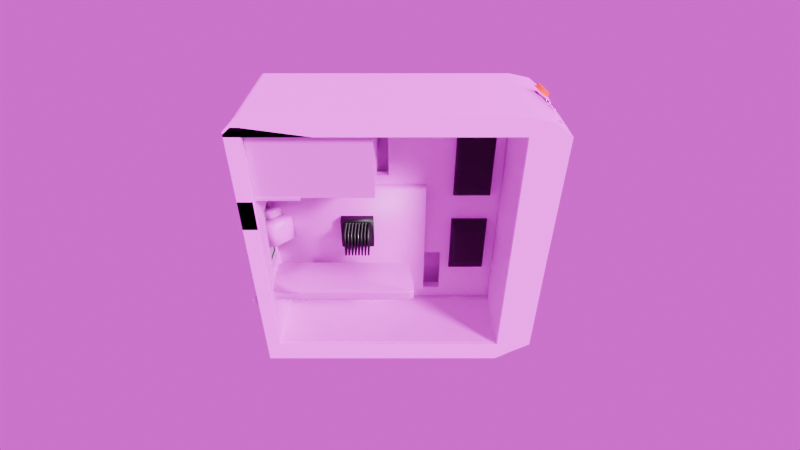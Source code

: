 # Source: PC.blend  (saved by Blender 4.2.66; exported with 4.5.12 LTS)
import bpy
from mathutils import Matrix  # noqa: F401  (used for matrix-valued properties, if any)

bpy.ops.wm.read_factory_settings(use_empty=True)
scene = bpy.context.scene
scene.name = 'Scene'

# ---- collections
col_collection = bpy.data.collections.new('Collection'); scene.collection.children.link(col_collection)
col_pc = bpy.data.collections.new('PC'); scene.collection.children.link(col_pc)
col_case_panes = bpy.data.collections.new('Case Panes'); col_pc.children.link(col_case_panes)

# ---- images (referenced by path relative to the original .blend; pixels are not part of the script)
import os
ASSET_DIR = os.environ.get("B2B_ASSET_DIR", "")  # directory of the original .blend (textures are referenced by path, not embedded)
HERE = os.path.dirname(os.path.abspath(__file__))  # packed textures are extracted next to this script under _unpacked/

def load_image(name, relpath, width, height, colorspace="sRGB"):
    """Load a texture the original file referenced (path relative to the .blend, or extracted next to this script)."""
    p = next((c for c in (os.path.join(HERE, relpath), os.path.join(ASSET_DIR, relpath)) if relpath and os.path.exists(c)), "")
    if p:
        img = bpy.data.images.load(p, check_existing=True)
        img.name = name
    else:  # same state as the original file: an image datablock whose file is absent (Cycles renders it pink)
        img = bpy.data.images.new(name, width, height)
        img.source = "FILE"
        img.filepath = "//" + (relpath or name)
    img.colorspace_settings.name = colorspace
    return img
img_motherboard = load_image('MotherBoard', 'textures/MotherBoard.png', 1024, 1024, 'sRGB')
img_gpu = load_image('GPU', 'textures/GPU.png', 1024, 1024, 'sRGB')
img_psu = load_image('PSU', 'textures/PSU.png', 1024, 1024, 'sRGB')
img_case = load_image('Case', 'textures/Case.png', 1024, 1024, 'sRGB')
img_indoorenvironmenthdri013_2k_hdr_exr = load_image('IndoorEnvironmentHDRI013_2K-HDR.exr', 'textures/IndoorEnvironmentHDRI013_2K-HDR.exr', 1024, 1024, 'Linear Rec.709')

# ---- materials (node trees are filled in below, after node groups)
mat_motherboard = bpy.data.materials.new('Motherboard')
mat_gpu = bpy.data.materials.new('GPU')
mat_material = bpy.data.materials.new('Material')
mat_material_003 = bpy.data.materials.new('Material.003')
mat_psu = bpy.data.materials.new('PSU')
mat_case = bpy.data.materials.new('Case')
mat_case.alpha_threshold = 0.0
mat_case.use_transparent_shadow = False
mat_case.roughness = 0.5
mat_case.line_color = (0.0, 0.0, 0.0, 1.0)
mat_material_001 = bpy.data.materials.new('Material.001')
mat_glass_paen = bpy.data.materials.new('Glass Paen')
mat_glass_paen_001 = bpy.data.materials.new('Glass Paen.001')
mat_grey = bpy.data.materials.new('Grey')
mat_cooler = bpy.data.materials.new('Cooler')

# ---- material node trees
mat_motherboard.use_nodes = True; mat_motherboard.node_tree.nodes.clear()
_N = mat_motherboard.node_tree.nodes; _L = mat_motherboard.node_tree.links
n0 = _N.new('ShaderNodeBsdfPrincipled'); n0.name = 'Principled BSDF'; n0.location = (10, 300)
n1 = _N.new('ShaderNodeOutputMaterial'); n1.name = 'Material Output'; n1.location = (300, 300)
n2 = _N.new('ShaderNodeTexImage'); n2.name = 'Image Texture'; n2.location = (-326, 264)
n2.image = img_motherboard
_L.new(n0.outputs[0], n1.inputs[0])
_L.new(n2.outputs[0], n0.inputs[0])
_L.new(n2.outputs[1], n0.inputs[4])
n1.is_active_output = True
mat_gpu.use_nodes = True; mat_gpu.node_tree.nodes.clear()
_N = mat_gpu.node_tree.nodes; _L = mat_gpu.node_tree.links
n0 = _N.new('ShaderNodeBsdfPrincipled'); n0.name = 'Principled BSDF'; n0.location = (10, 300)
n1 = _N.new('ShaderNodeOutputMaterial'); n1.name = 'Material Output'; n1.location = (300, 300)
n2 = _N.new('ShaderNodeTexImage'); n2.name = 'Image Texture'; n2.location = (-327, 269)
n2.image = img_gpu
_L.new(n0.outputs[0], n1.inputs[0])
_L.new(n2.outputs[0], n0.inputs[0])
_L.new(n2.outputs[1], n0.inputs[4])
n1.is_active_output = True
mat_material.use_nodes = True; mat_material.node_tree.nodes.clear()
_N = mat_material.node_tree.nodes; _L = mat_material.node_tree.links
n0 = _N.new('ShaderNodeBsdfPrincipled'); n0.name = 'Principled BSDF'; n0.location = (10, 300)
n0.inputs[0].default_value = (0.00205, 0.0005714, 0.0, 1.0)
n1 = _N.new('ShaderNodeOutputMaterial'); n1.name = 'Material Output'; n1.location = (300, 300)
_L.new(n0.outputs[0], n1.inputs[0])
n1.is_active_output = True
mat_material_003.use_nodes = True; mat_material_003.node_tree.nodes.clear()
_N = mat_material_003.node_tree.nodes; _L = mat_material_003.node_tree.links
n0 = _N.new('ShaderNodeBsdfPrincipled'); n0.name = 'Principled BSDF'; n0.location = (10, 300)
n0.inputs[0].default_value = (0.00205, 0.0005714, 0.0, 1.0)
n1 = _N.new('ShaderNodeOutputMaterial'); n1.name = 'Material Output'; n1.location = (300, 300)
_L.new(n0.outputs[0], n1.inputs[0])
n1.is_active_output = True
mat_psu.use_nodes = True; mat_psu.node_tree.nodes.clear()
_N = mat_psu.node_tree.nodes; _L = mat_psu.node_tree.links
n0 = _N.new('ShaderNodeBsdfPrincipled'); n0.name = 'Principled BSDF'; n0.location = (10, 300)
n1 = _N.new('ShaderNodeOutputMaterial'); n1.name = 'Material Output'; n1.location = (300, 300)
n2 = _N.new('ShaderNodeTexImage'); n2.name = 'Image Texture'; n2.location = (-559, 144)
n2.image = img_psu
_L.new(n0.outputs[0], n1.inputs[0])
_L.new(n2.outputs[0], n0.inputs[0])
_L.new(n2.outputs[1], n0.inputs[4])
n1.is_active_output = True
mat_case.use_nodes = True; mat_case.node_tree.nodes.clear()
_N = mat_case.node_tree.nodes; _L = mat_case.node_tree.links
n0 = _N.new('ShaderNodeOutputMaterial'); n0.name = 'Material Output'; n0.location = (300, 300)
n1 = _N.new('ShaderNodeBsdfPrincipled'); n1.name = 'Principled BSDF'; n1.location = (10, 300)
n1.inputs[1].default_value = 0.6091
n1.inputs[2].default_value = 1.0
n1.inputs[3].default_value = 1.0
n2 = _N.new('ShaderNodeTexImage'); n2.name = 'Image Texture'; n2.location = (-515, 242)
n2.image = img_case
_L.new(n1.outputs[0], n0.inputs[0])
_L.new(n2.outputs[0], n1.inputs[0])
n0.is_active_output = True
mat_material_001.use_nodes = True; mat_material_001.node_tree.nodes.clear()
_N = mat_material_001.node_tree.nodes; _L = mat_material_001.node_tree.links
n0 = _N.new('ShaderNodeBsdfPrincipled'); n0.name = 'Principled BSDF'; n0.location = (-1, 248)
n0.inputs[0].default_value = (0.8002, 0.0, 0.003544, 1.0)
n1 = _N.new('ShaderNodeOutputMaterial'); n1.name = 'Material Output'; n1.location = (300, 300)
n2 = _N.new('ShaderNodeTexImage'); n2.name = 'Image Texture'; n2.location = (-309, 201)
_L.new(n0.outputs[0], n1.inputs[0])
n1.is_active_output = True
mat_glass_paen.use_nodes = True; mat_glass_paen.node_tree.nodes.clear()
_N = mat_glass_paen.node_tree.nodes; _L = mat_glass_paen.node_tree.links
n0 = _N.new('ShaderNodeBsdfPrincipled'); n0.name = 'Principled BSDF'; n0.location = (-266, 109)
n0.inputs[0].default_value = (0.0, 0.0, 0.0, 0.2922)
n0.inputs[1].default_value = 0.9364
n0.inputs[2].default_value = 0.0
n0.inputs[3].default_value = 96.4
n0.inputs[4].default_value = 0.0
n1 = _N.new('ShaderNodeOutputMaterial'); n1.name = 'Material Output'; n1.location = (300, 300)
n2 = _N.new('ShaderNodeBsdfGlass'); n2.name = 'Glass BSDF'; n2.location = (-480, 171)
n2.inputs[0].default_value = (0.05304, 0.05304, 0.05304, 0.0)
n2.inputs[2].default_value = 83.7
n3 = _N.new('ShaderNodeMixShader'); n3.name = 'Mix Shader'; n3.location = (-2, 300)
n3.inputs[0].default_value = 0.08333
_L.new(n2.outputs[0], n1.inputs[1])
_L.new(n3.outputs[0], n1.inputs[0])
_L.new(n0.outputs[0], n3.inputs[1])
_L.new(n2.outputs[0], n3.inputs[2])
n1.is_active_output = True
mat_glass_paen_001.use_nodes = True; mat_glass_paen_001.node_tree.nodes.clear()
_N = mat_glass_paen_001.node_tree.nodes; _L = mat_glass_paen_001.node_tree.links
n0 = _N.new('ShaderNodeBsdfPrincipled'); n0.name = 'Principled BSDF'; n0.location = (-266, 109)
n0.inputs[0].default_value = (0.8, 0.8, 0.8, 0.2922)
n0.inputs[4].default_value = 0.0
n1 = _N.new('ShaderNodeOutputMaterial'); n1.name = 'Material Output'; n1.location = (300, 300)
n2 = _N.new('ShaderNodeBsdfGlass'); n2.name = 'Glass BSDF'; n2.location = (-480, 171)
n2.inputs[0].default_value = (0.4477, 0.4477, 0.4477, 0.0)
n2.inputs[1].default_value = 0.04615
n2.inputs[2].default_value = 34.9
n3 = _N.new('ShaderNodeMixShader'); n3.name = 'Mix Shader'; n3.location = (65, 161)
n3.inputs[0].default_value = 0.2
_L.new(n2.outputs[0], n1.inputs[1])
_L.new(n3.outputs[0], n1.inputs[0])
_L.new(n0.outputs[0], n3.inputs[1])
_L.new(n2.outputs[0], n3.inputs[2])
n1.is_active_output = True
mat_grey.use_nodes = True; mat_grey.node_tree.nodes.clear()
_N = mat_grey.node_tree.nodes; _L = mat_grey.node_tree.links
n0 = _N.new('ShaderNodeBsdfPrincipled'); n0.name = 'Principled BSDF'; n0.location = (10, 300)
n0.inputs[0].default_value = (0.3344, 0.3344, 0.3344, 1.0)
n1 = _N.new('ShaderNodeOutputMaterial'); n1.name = 'Material Output'; n1.location = (300, 300)
_L.new(n0.outputs[0], n1.inputs[0])
n1.is_active_output = True
mat_cooler.use_nodes = True; mat_cooler.node_tree.nodes.clear()
_N = mat_cooler.node_tree.nodes; _L = mat_cooler.node_tree.links
n0 = _N.new('ShaderNodeBsdfPrincipled'); n0.name = 'Principled BSDF'; n0.location = (-582, 309)
n0.inputs[0].default_value = (0.1662, 0.1662, 0.1662, 1.0)
n0.inputs[1].default_value = 1.0
n1 = _N.new('ShaderNodeOutputMaterial'); n1.name = 'Material Output'; n1.location = (300, 300)
n2 = _N.new('ShaderNodeMixShader'); n2.name = 'Mix Shader'; n2.location = (-144, 232)
n2.inputs[0].default_value = 0.7583
n3 = _N.new('ShaderNodeBsdfAnisotropic'); n3.name = 'Glossy BSDF'; n3.location = (-286, 225)
n3.inputs[0].default_value = (0.02312, 0.02312, 0.02312, 1.0)
n3.inputs[1].default_value = 0.0
n3.inputs[2].default_value = 1.0
_L.new(n0.outputs[0], n2.inputs[1])
_L.new(n2.outputs[0], n1.inputs[0])
_L.new(n3.outputs[0], n2.inputs[2])
n1.is_active_output = True

# ---- world
world_world = bpy.data.worlds.new('World'); scene.world = world_world
world_world.use_nodes = True; world_world.node_tree.nodes.clear()
_N = world_world.node_tree.nodes; _L = world_world.node_tree.links
n0 = _N.new('ShaderNodeOutputWorld'); n0.name = 'World Output'; n0.location = (300, 300)
n1 = _N.new('ShaderNodeBackground'); n1.name = 'Background'; n1.location = (11, 275)
n2 = _N.new('ShaderNodeTexEnvironment'); n2.name = 'Environment Texture'; n2.location = (-282, 276)
n2.image = img_indoorenvironmenthdri013_2k_hdr_exr
_L.new(n1.outputs[0], n0.inputs[0])
_L.new(n2.outputs[0], n1.inputs[0])
n0.is_active_output = True
world_world.color = (0.05088, 0.05088, 0.05088)
world_world.sun_shadow_jitter_overblur = 0.0

# ---- cameras
cam_camera = bpy.data.cameras.new('Camera')
cam_camera.clip_end = 100.0
cam_camera.lens = 23.09
cam_camera.ortho_scale = 7.314

# ---- lights
light_light = bpy.data.lights.new('Light', 'SUN')
light_light.angle = 0.1993
light_light.shadow_soft_size = 0.1
light_light.shadow_cascade_max_distance = 1000.0

# ---- meshes
me_cube_001 = bpy.data.meshes.new('Cube.001')
me_cube_001.from_pydata([(0.1832, -2.433, -2.076), (0.1832, -2.433, 1.728), (0.1832, 2.087, -2.076), (0.1832, 2.087, 1.728), (-0.1095, -2.433, -2.076), (-0.1095, -2.433, 1.728), (-0.1095, 2.087, -2.076), (-0.1095, 2.087, 1.728), (-0.6964, 2.248, 0.1128), (-0.6964, 2.248, 0.8781), (-0.08462, 1.526, 0.1128), (-0.08462, 1.526, 0.8781), (-0.08462, 2.248, 0.1128), (-0.08462, 2.248, 0.8781), (-0.409, 2.238, 0.8997), (-0.409, 2.238, 1.156), (-0.1003, 1.821, 0.8997), (-0.1003, 1.821, 1.156), (-0.1003, 2.238, 0.8997), (-0.1003, 2.238, 1.156), (-0.2496, 1.526, 0.1128), (-0.4419, 1.599, 0.2169), (-0.6227, 1.78, 0.2169), (-0.6964, 1.972, 0.1128), (-0.6964, 1.972, 0.8781), (-0.6227, 1.78, 0.7739), (-0.2496, 1.526, 0.8781), (-0.4419, 1.599, 0.7739), (-0.1689, 1.821, 0.8997), (-0.2975, 1.87, 0.9694), (-0.3597, 1.932, 0.9694), (-0.409, 2.061, 0.8997), (-0.409, 2.061, 1.156), (-0.3597, 1.932, 1.086), (-0.1689, 1.821, 1.156), (-0.2975, 1.87, 1.086)], [], [(0, 1, 3, 2), (2, 3, 7, 6), (6, 7, 5, 4), (4, 5, 1, 0), (2, 6, 4, 0), (7, 3, 1, 5), (23, 24, 9, 8), (8, 9, 13, 12), (12, 13, 11, 10), (13, 9, 24, 26, 11), (31, 32, 15, 14), (14, 15, 19, 18), (18, 19, 17, 16), (19, 15, 32, 34, 17), (10, 11, 26, 20), (21, 27, 25, 22), (23, 20, 21, 22), (20, 26, 27, 21), (26, 24, 25, 27), (24, 23, 22, 25), (8, 12, 10, 20, 23), (16, 17, 34, 28), (29, 35, 33, 30), (31, 28, 29, 30), (28, 34, 35, 29), (34, 32, 33, 35), (32, 31, 30, 33), (14, 18, 16, 28, 31)])
me_cube_001.polygons.foreach_set('use_smooth', [True] * 28)
_uv = me_cube_001.uv_layers.new(name='UVMap')
_uv.uv.foreach_set('vector', [0.457, 0.543, 1.968e-09, 0.543, 4.296e-08, 3.244e-15, 0.457, 3.45e-08, 0.0, 1.0, 0.0, 0.543, 0.03517, 0.543, 0.03517, 1.0, 0.914, 0.543, 0.457, 0.543, 0.457, 5.858e-09, 0.914, 4.036e-08, 0.03517, 1.0, 0.03517, 0.543, 0.07034, 0.543, 0.07034, 1.0, 0.9491, 0.543, 0.914, 0.543, 0.914, 0.0, 0.9491, 0.0, 0.9843, 0.543, 0.9491, 0.543, 0.9491, 0.0, 0.9843, 0.0, 0.124, 0.635, 0.124, 0.543, 0.1571, 0.543, 0.1571, 0.635, 0.2439, 0.635, 0.2439, 0.543, 0.3174, 0.543, 0.3174, 0.635, 0.1571, 0.635, 0.1571, 0.543, 0.2439, 0.543, 0.2439, 0.635, 0.5379, 0.6298, 0.4644, 0.6298, 0.4644, 0.5967, 0.5181, 0.543, 0.5379, 0.543, 0.5687, 0.6143, 0.5379, 0.6143, 0.5379, 0.5931, 0.5687, 0.5931, 0.6303, 0.6302, 0.5995, 0.6302, 0.5995, 0.5931, 0.6303, 0.5931, 0.6428, 0.5931, 0.612, 0.5931, 0.612, 0.543, 0.6428, 0.543, 0.612, 0.5931, 0.575, 0.5931, 0.575, 0.5719, 0.6038, 0.543, 0.612, 0.543, 0.3174, 0.635, 0.3174, 0.543, 0.3372, 0.543, 0.3372, 0.635, 0.0792, 0.6224, 0.0792, 0.5555, 0.1009, 0.5555, 0.1009, 0.6224, 0.1098, 0.635, 0.07034, 0.635, 0.0792, 0.6224, 0.1009, 0.6224, 0.3372, 0.635, 0.3372, 0.543, 0.3515, 0.5555, 0.3515, 0.6224, 0.5181, 0.543, 0.4644, 0.5967, 0.4732, 0.5736, 0.495, 0.5519, 0.124, 0.543, 0.124, 0.635, 0.1009, 0.6224, 0.1009, 0.5555, 0.4644, 0.6298, 0.3909, 0.6298, 0.3909, 0.543, 0.4107, 0.543, 0.4644, 0.5967, 0.5995, 0.6302, 0.5687, 0.6302, 0.5687, 0.6219, 0.5995, 0.6219, 0.5603, 0.6372, 0.5463, 0.6372, 0.5463, 0.6297, 0.5603, 0.6297, 0.5687, 0.6238, 0.5687, 0.6431, 0.5603, 0.6372, 0.5603, 0.6297, 0.5995, 0.6219, 0.5687, 0.6219, 0.577, 0.6124, 0.5911, 0.6124, 0.6038, 0.543, 0.575, 0.5719, 0.5809, 0.5564, 0.5884, 0.5489, 0.5379, 0.6143, 0.5687, 0.6143, 0.5603, 0.6297, 0.5463, 0.6297, 0.575, 0.5931, 0.5379, 0.5931, 0.5379, 0.543, 0.5461, 0.543, 0.575, 0.5719])
me_cube_001.materials.append(mat_motherboard)
me_cube_001.update()
me_cube_007 = bpy.data.meshes.new('Cube.007')
me_cube_007.from_pydata([(-0.3098, -0.6107, -0.1654), (-0.3098, -0.6107, -0.1006), (-0.3098, 0.8936, -0.1654), (-0.3098, 0.8936, -0.1006), (0.0704, -0.4733, -0.1595), (0.0704, -0.4733, -0.1075), (0.0704, 0.7901, -0.1595), (0.0704, 0.7901, -0.1075), (-0.3828, 0.8879, 0.1158), (-0.3828, 0.8879, -0.2356), (-0.3828, -0.6135, 0.1158), (-0.3828, -0.6135, -0.2356), (-0.3317, -0.6135, -0.003141), (-0.3317, 0.8879, -0.003141), (-1.694, 2.082, -0.2344), (-0.3893, 2.073, -0.2252), (-0.3828, -2.229, -0.1655), (-0.3828, -2.229, -0.1001), (-1.131, -2.337, -0.1655), (-1.131, -2.337, -0.1001), (-0.3828, -2.229, -0.003141), (-1.131, -2.337, -0.003141), (-0.3828, 1.909, -0.1655), (-0.3828, 1.909, -0.1001), (-1.132, 1.975, -0.1655), (-1.132, 1.975, -0.1001), (-0.3828, 1.909, -0.003141), (-1.132, 1.975, -0.003141), (-1.71, -0.6117, -0.1633), (-1.71, -0.6117, -0.1001), (-1.71, 0.8879, -0.1633), (-1.71, 0.8879, -0.1001), (-1.71, -0.6117, -0.003977), (-1.71, 0.8879, -0.003977), (-1.675, 1.909, -0.1633), (-1.675, 1.909, -0.1001), (-1.675, 1.909, -0.003141), (-1.13, -0.6135, -0.2404), (-1.13, 0.8879, -0.2404), (-0.3998, -2.193, -0.2341), (-1.128, -2.229, -0.2356), (-0.4185, 1.935, -0.2229), (-1.13, 1.909, -0.2356), (-1.132, -0.6135, 0.1238), (-1.132, 0.8879, 0.1238), (-0.3998, -2.193, 0.1131), (-1.129, -2.229, 0.1158), (-0.42, 1.935, 0.1041), (-1.132, 1.909, 0.1158), (-1.632, 1.936, 0.1056), (-0.3893, 2.073, 0.1086), (-1.693, 2.08, 0.1175), (-1.886, 2.173, -0.2269), (-1.886, 2.173, 0.1103), (-1.895, 2.299, -0.2542), (-1.895, 2.299, 0.138), (-1.895, 2.314, -0.2153), (-1.895, 2.314, -0.1177), (-1.895, 2.289, -0.1544), (-1.895, 2.29, -0.1978), (-1.895, 2.313, -0.008664), (-1.895, 2.313, 0.09995), (-1.895, 2.284, 0.07512), (-1.895, 2.284, 0.03006), (-1.709, -0.6117, 0.1041), (-1.663, -0.6117, 0.123), (-1.709, 0.8226, 0.1049), (-1.664, 0.8226, 0.123), (-1.709, 1.015, 0.1227), (-1.643, -0.6117, -0.2381), (-1.708, -0.6117, -0.2042), (-1.704, 0.9465, -0.2079), (-1.643, 0.8879, -0.2381), (-1.651, 1.869, -0.2368), (-1.596, 1.911, -0.2385), (-1.729, 2.006, -0.2432), (-1.711, 1.977, -0.1806), (-1.707, 1.975, -0.2042), (-1.708, -2.204, -0.1633), (-1.65, -2.336, -0.1626), (-1.65, -2.336, -0.1001), (-1.708, -2.204, -0.1001), (-1.65, -2.336, -0.004708), (-1.708, -2.204, -0.003977), (-1.694, -2.169, 0.1227), (-1.62, -2.335, 0.1218), (-1.682, -2.335, 0.09318), (-1.707, -2.204, 0.1033), (-1.68, -2.335, -0.1954), (-1.706, -2.204, -0.2035), (-1.601, -2.335, -0.2364), (-1.674, -2.169, -0.2374)], [], [(27, 25, 35, 36), (2, 3, 7, 6), (6, 7, 5, 4), (4, 5, 1, 0), (2, 6, 4, 0), (7, 3, 1, 5), (13, 26, 47, 8), (1, 12, 20, 17), (0, 16, 39, 11), (26, 27, 48, 47), (16, 18, 40, 39), (25, 24, 34, 35), (1, 3, 13, 12), (16, 17, 19, 18), (19, 17, 20, 21), (12, 13, 8, 10), (32, 29, 81, 83), (0, 1, 17, 16), (23, 22, 24, 25), (23, 25, 27, 26), (36, 33, 66, 68, 49), (13, 3, 23, 26), (42, 38, 72, 73), (3, 2, 22, 23), (30, 31, 35, 34), (28, 29, 31, 30), (31, 29, 32, 33), (31, 33, 36, 35), (78, 28, 70, 89), (82, 21, 46, 85, 86), (2, 0, 11, 9), (89, 70, 69, 91), (22, 2, 9, 41), (18, 79, 88, 90, 40), (37, 11, 39, 40), (9, 11, 37, 38), (29, 28, 78, 81), (9, 38, 42, 41), (30, 34, 77, 73, 71), (19, 21, 82, 80), (38, 37, 69, 72), (24, 22, 41, 42), (14, 51, 49, 76, 75), (34, 24, 42, 73, 77), (84, 65, 64, 87), (10, 8, 44, 43), (32, 83, 87, 64), (10, 43, 46, 45), (44, 8, 47, 48), (43, 44, 67, 65), (21, 20, 45, 46), (44, 48, 49, 68, 67), (20, 12, 10, 45), (27, 36, 49, 48), (15, 14, 75, 74, 41), (15, 41, 47, 50), (50, 47, 49, 51), (51, 14, 15, 50), (14, 51, 53, 52), (52, 53, 55, 61, 62, 63, 60, 57, 58, 59, 56, 54), (66, 67, 68), (65, 67, 66, 64), (46, 43, 65, 84, 85), (33, 32, 64, 66), (73, 74, 75, 76, 77), (72, 69, 70, 71), (37, 40, 90, 91, 69), (73, 72, 71, 74), (28, 30, 71, 70), (79, 80, 81, 78), (83, 81, 80, 82), (86, 85, 84, 87), (82, 86, 87, 83), (90, 88, 89, 91), (88, 79, 78, 89), (18, 19, 80, 79)])
me_cube_007.polygons.foreach_set('use_smooth', [True] * 76)
_uv = me_cube_007.uv_layers.new(name='UVMap')
_uv.uv.foreach_set('vector', [0.9092, 0.8604, 0.931, 0.8604, 0.931, 0.9864, 0.9092, 0.9864, 0.8535, 0.7786, 0.8395, 0.7786, 0.8395, 0.6802, 0.8535, 0.6802, 1.0, 0.7082, 0.986, 0.7082, 0.986, 0.368, 1.0, 0.368, 0.8675, 0.7786, 0.8535, 0.7786, 0.8535, 0.6802, 0.8675, 0.6802, 0.7818, -1.337e-08, 0.8803, -1.337e-08, 0.8803, 0.3401, 0.7818, 0.3401, 0.8803, 0.6802, 0.7818, 0.6802, 0.7818, 0.3401, 0.8803, 0.3401, 0.6473, 0.7301, 0.6473, 0.9676, 0.6184, 0.9676, 0.6184, 0.7301, 0.6691, 0.3899, 0.6473, 0.3899, 0.6473, -4.622e-09, 0.6691, -2.977e-09, 0.6831, 0.3899, 0.6831, -1.919e-09, 0.7001, -6.375e-10, 0.7001, 0.3899, 0.9092, 0.6772, 0.9092, 0.8604, 0.8803, 0.8604, 0.8803, 0.6772, 0.945, 0.6772, 0.945, 0.4939, 0.962, 0.4939, 0.962, 0.6772, 0.931, 0.8604, 0.945, 0.8604, 0.945, 0.9864, 0.931, 0.9864, 0.6691, 0.3899, 0.6691, 0.7301, 0.6473, 0.7301, 0.6473, 0.3899, 0.945, 0.6772, 0.931, 0.6772, 0.931, 0.4939, 0.945, 0.4939, 0.931, 0.4939, 0.931, 0.6772, 0.9092, 0.6772, 0.9092, 0.4939, 0.6473, 0.3899, 0.6473, 0.7301, 0.6184, 0.7301, 0.6184, 0.3899, 0.729, 0.5777, 0.7508, 0.5777, 0.7508, 0.9612, 0.729, 0.9612, 0.6831, 0.3899, 0.6691, 0.3899, 0.6691, -2.977e-09, 0.6831, -1.919e-09, 0.931, 0.6772, 0.945, 0.6772, 0.945, 0.8604, 0.931, 0.8604, 0.931, 0.6772, 0.931, 0.8604, 0.9092, 0.8604, 0.9092, 0.6772, 0.729, -2.52e-08, 0.729, 0.2375, 0.7031, 0.2375, 0.7001, 0.2345, 0.7001, -2.738e-08, 0.6473, 0.7301, 0.6691, 0.7301, 0.6691, 0.9676, 0.6473, 0.9676, 0.1259, -2.675e-08, 0.1259, 0.2374, 0.008056, 0.2374, 0.008056, -2.675e-08, 0.6691, 0.7301, 0.6831, 0.7301, 0.6831, 0.9676, 0.6691, 0.9676, 0.7648, 0.2375, 0.7508, 0.2375, 0.7508, -2.355e-08, 0.7648, -2.25e-08, 0.7648, 0.5777, 0.7508, 0.5777, 0.7508, 0.2375, 0.7648, 0.2375, 0.7508, 0.2375, 0.7508, 0.5777, 0.729, 0.5777, 0.729, 0.2375, 0.7508, 0.2375, 0.729, 0.2375, 0.729, -2.52e-08, 0.7508, -2.355e-08, 0.7648, 0.9612, 0.7648, 0.5777, 0.7738, 0.5777, 0.7738, 0.9612, 0.9092, 0.3743, 0.9092, 0.4939, 0.8803, 0.4939, 0.8803, 0.3799, 0.8859, 0.3743, 0.6831, 0.7301, 0.6831, 0.3899, 0.7001, 0.3899, 0.7001, 0.7301, 0.7738, 0.9612, 0.7738, 0.5777, 0.7818, 0.5777, 0.7818, 0.9612, 0.6831, 0.9676, 0.6831, 0.7301, 0.7001, 0.7301, 0.7001, 0.9676, 0.945, 0.4939, 0.945, 0.3743, 0.9513, 0.3743, 0.962, 0.385, 0.962, 0.4939, 0.1259, 0.5775, 0.3092, 0.5775, 0.3092, 0.9673, 0.1259, 0.9673, 0.3092, 0.2374, 0.3092, 0.5775, 0.1259, 0.5775, 0.1259, 0.2374, 0.7508, 0.5777, 0.7648, 0.5777, 0.7648, 0.9612, 0.7508, 0.9612, 0.3092, 0.2374, 0.1259, 0.2374, 0.1259, -2.675e-08, 0.3092, -2.675e-08, 0.7648, 0.2375, 0.7648, -2.25e-08, 0.7738, -2.182e-08, 0.7818, -2.121e-08, 0.7738, 0.2375, 0.931, 0.4939, 0.9092, 0.4939, 0.9092, 0.3743, 0.931, 0.3743, 0.1259, 0.2374, 0.1259, 0.5775, 0.008056, 0.5775, 0.008056, 0.2374, 0.945, 0.8604, 0.945, 0.6772, 0.962, 0.6772, 0.962, 0.8604, 0.8156, 0.7709, 0.8156, 0.6802, 0.8395, 0.6847, 0.8395, 0.7584, 0.8331, 0.7676, 0.945, 0.9864, 0.945, 0.8604, 0.962, 0.8604, 0.962, 0.9783, 0.9539, 0.9864, 0.3122, 0.006329, 0.3122, 0.3898, 0.3092, 0.3898, 0.3092, 0.006329, 0.6184, 0.3898, 0.6184, 0.7299, 0.4351, 0.7299, 0.4351, 0.3898, 0.729, 0.5777, 0.729, 0.9612, 0.7031, 0.9612, 0.7031, 0.5777, 0.6184, 0.3898, 0.4351, 0.3898, 0.4351, 5.349e-08, 0.6184, 5.349e-08, 0.4351, 0.7299, 0.6184, 0.7299, 0.6184, 0.9673, 0.4351, 0.9673, 0.4351, 0.3898, 0.4351, 0.7299, 0.3122, 0.7299, 0.3122, 0.3898, 0.9092, 0.4939, 0.9092, 0.6772, 0.8803, 0.6772, 0.8803, 0.4939, 0.4351, 0.7299, 0.4351, 0.9673, 0.3092, 0.9673, 0.3092, 0.7329, 0.3122, 0.7299, 0.6473, -4.622e-09, 0.6473, 0.3899, 0.6184, 0.3899, 0.6184, -6.807e-09, 0.9092, 0.8604, 0.9092, 0.9864, 0.8803, 0.9864, 0.8803, 0.8604, 0.9951, 1.494e-08, 0.9951, 0.3435, 0.9775, 0.331, 0.971, 0.3183, 0.971, 0.01714, 0.8057, 0.8617, 0.7818, 0.8572, 0.7818, 0.7755, 0.8057, 0.7709, 0.962, 0.368, 0.986, 0.3851, 0.986, 0.6943, 0.962, 0.7115, 0.8803, 0.02451, 0.971, 0.02451, 0.971, 0.368, 0.8803, 0.368, 0.971, 0.02451, 0.8803, 0.02451, 0.8803, -1.378e-08, 0.971, -6.93e-09, 0.7818, 0.7709, 0.7818, 0.6802, 0.8156, 0.6802, 0.8156, 0.691, 0.807, 0.6946, 0.8067, 0.7067, 0.8156, 0.7111, 0.8156, 0.7423, 0.808, 0.7461, 0.8083, 0.7582, 0.8156, 0.7595, 0.8156, 0.7709, 0.3092, 0.7299, 0.3122, 0.7299, 0.3092, 0.7299, 0.3122, 0.3898, 0.3122, 0.7299, 0.3092, 0.7299, 0.3092, 0.3898, 0.4351, 5.349e-08, 0.4351, 0.3898, 0.3122, 0.3898, 0.3122, 0.006329, 0.3211, 5.349e-08, 0.729, 0.2375, 0.729, 0.5777, 0.7031, 0.5777, 0.7031, 0.2375, 0.971, 0.3183, 0.971, 0.3183, 0.9775, 0.331, 0.971, 0.3263, 0.971, 0.3263, 0.7818, 0.2375, 0.7818, 0.5777, 0.7738, 0.5777, 0.7738, 0.2375, 0.1259, 0.5775, 0.1259, 0.9673, 0.01701, 0.9673, 0.008056, 0.961, 0.008056, 0.5775, 0.008056, -2.675e-08, 0.008056, 0.2374, 0.0, 0.2374, 0.0, -2.675e-08, 0.7648, 0.5777, 0.7648, 0.2375, 0.7738, 0.2375, 0.7738, 0.5777, 0.945, 0.3743, 0.931, 0.3743, 0.931, 0.368, 0.945, 0.368, 0.9092, 0.368, 0.931, 0.368, 0.931, 0.3743, 0.9092, 0.3743, 0.311, 5.349e-08, 0.3122, 5.349e-08, 0.3122, 0.006329, 0.3092, 0.006329, 0.9092, 0.3743, 0.8859, 0.3743, 0.8833, 0.368, 0.9092, 0.368, 0.962, 0.385, 0.9513, 0.3743, 0.9539, 0.368, 0.962, 0.376, 0.9513, 0.3743, 0.945, 0.3743, 0.945, 0.368, 0.9539, 0.368, 0.945, 0.4939, 0.931, 0.4939, 0.931, 0.3743, 0.945, 0.3743])
me_cube_007.materials.append(mat_gpu)
me_cube_007.update()
me_cube_008 = bpy.data.meshes.new('Cube.008')
me_cube_008.from_pydata([(0.7259, -2.172, -1.0), (0.7259, -2.172, 1.0), (0.7259, 0.7495, -1.0), (0.7259, 0.7495, 1.0), (0.2863, -2.172, -1.0), (0.0703, -2.083, -0.7555), (0.0703, -1.928, -0.9105), (0.02158, -2.034, -0.7068), (-0.06791, -1.818, -0.6458), (0.02158, -1.879, -0.8618), (0.2863, -2.172, 1.0), (0.0703, -1.928, 0.9105), (0.0703, -2.083, 0.7555), (0.02158, -1.879, 0.8618), (-0.06791, -1.818, 0.6458), (0.02158, -2.034, 0.7068), (0.02158, 0.6113, -0.7068), (0.02158, 0.4563, -0.8618), (-0.06791, 0.3953, -0.6458), (0.0703, 0.66, -0.7555), (0.2863, 0.7495, -1.0), (0.0703, 0.505, -0.9105), (0.2863, 0.7495, 1.0), (0.0703, 0.66, 0.7555), (0.0703, 0.505, 0.9105), (0.02158, 0.6113, 0.7068), (-0.06791, 0.3953, 0.6458), (0.02158, 0.4563, 0.8618)], [], [(8, 14, 26, 18), (2, 3, 1, 0), (23, 19, 16, 25), (11, 24, 27, 13), (5, 12, 15, 7), (0, 1, 10, 4), (3, 22, 10, 1), (20, 22, 3, 2), (21, 6, 9, 17), (4, 5, 6), (7, 8, 9), (10, 11, 12), (13, 14, 15), (16, 17, 18), (19, 20, 21), (22, 23, 24), (25, 26, 27), (16, 19, 21, 17), (20, 4, 6, 21), (5, 7, 9, 6), (8, 18, 17, 9), (4, 10, 12, 5), (11, 13, 15, 12), (14, 8, 7, 15), (10, 22, 24, 11), (23, 25, 27, 24), (26, 14, 13, 27), (22, 20, 19, 23), (18, 26, 25, 16), (20, 2, 0, 4)])
_uv = me_cube_008.uv_layers.new(name='UVMap')
_uv.uv.foreach_set('vector', [0.4193, 0.03031, 0.5807, 0.03031, 0.5807, 0.2197, 0.4193, 0.2197, 0.375, 0.5, 0.625, 0.5, 0.625, 0.75, 0.375, 0.75, 0.5944, 0.2596, 0.4056, 0.2596, 0.4116, 0.2494, 0.5884, 0.2494, 0.6138, 0.02092, 0.6138, 0.2291, 0.6077, 0.2249, 0.6077, 0.02509, 0.4056, 0.007657, 0.5944, 0.007657, 0.5884, 0.01183, 0.4116, 0.01183, 0.375, 0.75, 0.625, 0.75, 0.625, 0.9557, 0.375, 0.9557, 0.625, 0.5, 0.8307, 0.5, 0.8307, 0.75, 0.625, 0.75, 0.375, 0.2943, 0.625, 0.2943, 0.625, 0.5, 0.375, 0.5, 0.3862, 0.2291, 0.3862, 0.02092, 0.3923, 0.02509, 0.3923, 0.2249, 0.375, 0.0, 0.3926, 0.01208, 0.3862, 0.02092, 0.4116, 0.01183, 0.4193, 0.03031, 0.3923, 0.02509, 0.625, 0.0, 0.6074, 0.01208, 0.5944, 0.007657, 0.6077, 0.02509, 0.5807, 0.03031, 0.5884, 0.01183, 0.3987, 0.2338, 0.3923, 0.2249, 0.4035, 0.2197, 0.3926, 0.2379, 0.375, 0.25, 0.3862, 0.2291, 0.625, 0.2785, 0.5944, 0.2596, 0.6074, 0.2487, 0.5884, 0.2305, 0.5807, 0.2197, 0.5965, 0.2249, 0.3987, 0.2338, 0.3926, 0.2379, 0.3862, 0.2291, 0.3923, 0.2249, 0.375, 0.25, 0.375, 0.0, 0.3862, 0.02092, 0.3862, 0.2291, 0.4056, 0.007657, 0.4116, 0.01183, 0.3923, 0.02509, 0.3862, 0.02092, 0.4193, 0.03031, 0.4193, 0.2197, 0.3923, 0.2249, 0.3923, 0.02509, 0.375, 0.0, 0.625, 0.0, 0.5944, 0.007657, 0.4056, 0.007657, 0.6138, 0.02092, 0.6077, 0.02509, 0.5884, 0.01183, 0.5944, 0.007657, 0.5807, 0.03031, 0.4193, 0.03031, 0.4116, 0.01183, 0.5884, 0.01183, 0.625, 0.0, 0.625, 0.25, 0.6138, 0.2291, 0.6138, 0.02092, 0.5944, 0.2596, 0.5884, 0.2494, 0.6013, 0.2385, 0.6074, 0.2487, 0.5807, 0.2197, 0.5807, 0.03031, 0.6077, 0.02509, 0.6077, 0.2249, 0.625, 0.2943, 0.375, 0.2943, 0.4056, 0.2596, 0.5944, 0.2596, 0.4193, 0.2197, 0.5807, 0.2197, 0.5884, 0.2494, 0.4116, 0.2494, 0.1693, 0.5, 0.375, 0.5, 0.375, 0.75, 0.1693, 0.75])
me_cube_008.materials.append(mat_material)
me_cube_008.update()
me_cube_009 = bpy.data.meshes.new('Cube.009')
me_cube_009.from_pydata([(0.7259, -2.172, -1.0), (0.7259, -2.172, 1.0), (0.7259, 0.7495, -1.0), (0.7259, 0.7495, 1.0), (0.2863, -2.172, -1.0), (0.0703, -2.083, -0.7555), (0.0703, -1.928, -0.9105), (0.02158, -2.034, -0.7068), (-0.06791, -1.818, -0.6458), (0.02158, -1.879, -0.8618), (0.2863, -2.172, 1.0), (0.0703, -1.928, 0.9105), (0.0703, -2.083, 0.7555), (0.02158, -1.879, 0.8618), (-0.06791, -1.818, 0.6458), (0.02158, -2.034, 0.7068), (0.02158, 0.6113, -0.7068), (0.02158, 0.4563, -0.8618), (-0.06791, 0.3953, -0.6458), (0.0703, 0.66, -0.7555), (0.2863, 0.7495, -1.0), (0.0703, 0.505, -0.9105), (0.2863, 0.7495, 1.0), (0.0703, 0.66, 0.7555), (0.0703, 0.505, 0.9105), (0.02158, 0.6113, 0.7068), (-0.06791, 0.3953, 0.6458), (0.02158, 0.4563, 0.8618)], [], [(8, 14, 26, 18), (2, 3, 1, 0), (23, 19, 16, 25), (11, 24, 27, 13), (5, 12, 15, 7), (0, 1, 10, 4), (3, 22, 10, 1), (20, 22, 3, 2), (21, 6, 9, 17), (4, 5, 6), (7, 8, 9), (10, 11, 12), (13, 14, 15), (16, 17, 18), (19, 20, 21), (22, 23, 24), (25, 26, 27), (16, 19, 21, 17), (20, 4, 6, 21), (5, 7, 9, 6), (8, 18, 17, 9), (4, 10, 12, 5), (11, 13, 15, 12), (14, 8, 7, 15), (10, 22, 24, 11), (23, 25, 27, 24), (26, 14, 13, 27), (22, 20, 19, 23), (18, 26, 25, 16), (20, 2, 0, 4)])
_uv = me_cube_009.uv_layers.new(name='UVMap')
_uv.uv.foreach_set('vector', [0.4193, 0.03031, 0.5807, 0.03031, 0.5807, 0.2197, 0.4193, 0.2197, 0.375, 0.5, 0.625, 0.5, 0.625, 0.75, 0.375, 0.75, 0.5944, 0.2596, 0.4056, 0.2596, 0.4116, 0.2494, 0.5884, 0.2494, 0.6138, 0.02092, 0.6138, 0.2291, 0.6077, 0.2249, 0.6077, 0.02509, 0.4056, 0.007657, 0.5944, 0.007657, 0.5884, 0.01183, 0.4116, 0.01183, 0.375, 0.75, 0.625, 0.75, 0.625, 0.9557, 0.375, 0.9557, 0.625, 0.5, 0.8307, 0.5, 0.8307, 0.75, 0.625, 0.75, 0.375, 0.2943, 0.625, 0.2943, 0.625, 0.5, 0.375, 0.5, 0.3862, 0.2291, 0.3862, 0.02092, 0.3923, 0.02509, 0.3923, 0.2249, 0.375, 0.0, 0.3926, 0.01208, 0.3862, 0.02092, 0.4116, 0.01183, 0.4193, 0.03031, 0.3923, 0.02509, 0.625, 0.0, 0.6074, 0.01208, 0.5944, 0.007657, 0.6077, 0.02509, 0.5807, 0.03031, 0.5884, 0.01183, 0.3987, 0.2338, 0.3923, 0.2249, 0.4035, 0.2197, 0.3926, 0.2379, 0.375, 0.25, 0.3862, 0.2291, 0.625, 0.2785, 0.5944, 0.2596, 0.6074, 0.2487, 0.5884, 0.2305, 0.5807, 0.2197, 0.5965, 0.2249, 0.3987, 0.2338, 0.3926, 0.2379, 0.3862, 0.2291, 0.3923, 0.2249, 0.375, 0.25, 0.375, 0.0, 0.3862, 0.02092, 0.3862, 0.2291, 0.4056, 0.007657, 0.4116, 0.01183, 0.3923, 0.02509, 0.3862, 0.02092, 0.4193, 0.03031, 0.4193, 0.2197, 0.3923, 0.2249, 0.3923, 0.02509, 0.375, 0.0, 0.625, 0.0, 0.5944, 0.007657, 0.4056, 0.007657, 0.6138, 0.02092, 0.6077, 0.02509, 0.5884, 0.01183, 0.5944, 0.007657, 0.5807, 0.03031, 0.4193, 0.03031, 0.4116, 0.01183, 0.5884, 0.01183, 0.625, 0.0, 0.625, 0.25, 0.6138, 0.2291, 0.6138, 0.02092, 0.5944, 0.2596, 0.5884, 0.2494, 0.6013, 0.2385, 0.6074, 0.2487, 0.5807, 0.2197, 0.5807, 0.03031, 0.6077, 0.02509, 0.6077, 0.2249, 0.625, 0.2943, 0.375, 0.2943, 0.4056, 0.2596, 0.5944, 0.2596, 0.4193, 0.2197, 0.5807, 0.2197, 0.5884, 0.2494, 0.4116, 0.2494, 0.1693, 0.5, 0.375, 0.5, 0.375, 0.75, 0.1693, 0.75])
me_cube_009.materials.append(mat_material_003)
me_cube_009.update()
me_cube_002 = bpy.data.meshes.new('Cube.002')
me_cube_002.from_pydata([(-1.556, -2.402, -0.9333), (-1.556, -2.402, 0.8481), (-1.556, 1.0, -0.9333), (-1.556, 1.0, 0.8481), (1.0, -2.402, -0.9333), (1.0, -2.402, 0.8481), (1.0, 1.0, -0.9333), (1.0, 1.0, 0.8481)], [], [(0, 1, 3, 2), (2, 3, 7, 6), (6, 7, 5, 4), (4, 5, 1, 0), (2, 6, 4, 0), (7, 3, 1, 5)])
_uv = me_cube_002.uv_layers.new(name='UVMap')
_uv.uv.foreach_set('vector', [0.2584, 0.9869, -5.345e-09, 0.9869, 3.191e-08, 0.4935, 0.2584, 0.4935, 1.0, 0.3708, 0.7416, 0.3708, 0.7416, 4.116e-09, 1.0, 2.362e-08, 0.5168, 0.9869, 0.2584, 0.9869, 0.2584, 0.4935, 0.5168, 0.4935, 1.0, 0.7416, 0.7416, 0.7416, 0.7416, 0.3708, 1.0, 0.3708, 0.3708, 0.4935, 0.0, 0.4935, 0.0, 0.0, 0.3708, 0.0, 0.7416, 0.4935, 0.3708, 0.4935, 0.3708, 0.0, 0.7416, 0.0])
me_cube_002.materials.append(mat_psu)
me_cube_002.update()
me_cube = bpy.data.meshes.new('Cube')
me_cube.from_pydata([(0.3804, 4.45, -1.0), (1.0, 5.0, -1.0), (1.0, -2.558, 6.881), (1.0, -2.132, -0.9286), (0.303, 4.301, -1.0), (-2.0, 5.0, -1.0), (-2.0, -2.558, 6.881), (-2.0, -2.132, -0.9286), (-2.0, -2.009, -1.0), (1.0, -2.009, 7.0), (-2.0, -2.009, 7.0), (1.0, -2.009, -1.0), (-2.0, 4.604, 7.0), (1.0, 4.604, -1.0), (-2.0, 4.604, -1.0), (1.0, 4.604, 7.0), (1.0, 5.0, 6.526), (-2.0, -3.02, 6.527), (1.0, -3.02, 6.527), (-2.0, 5.0, 6.526), (1.0, -2.009, 6.526), (-2.0, -2.009, 6.526), (1.0, 4.604, 6.526), (-2.0, 4.604, 6.526), (1.0, 5.0, -0.3684), (1.0, -3.0, -0.3684), (-2.0, 5.0, -0.3684), (1.0, -2.009, -0.3684), (-2.0, -2.009, -0.3684), (1.0, 4.604, -0.3684), (-2.0, 4.604, -0.3684), (-2.0, -3.0, -0.3684), (-2.0, -3.0, 3.079), (1.0, 5.0, 3.079), (1.0, -3.0, 3.079), (-2.0, 5.0, 3.079), (1.0, -2.009, 3.079), (-2.0, -2.009, 3.079), (1.0, 4.604, 3.079), (-2.0, 4.604, 3.079), (1.0, 5.0, -0.6842), (1.0, -2.391, -0.7475), (-2.0, 5.0, -0.6842), (-2.0, -2.009, -0.6842), (-2.0, 4.604, -0.6842), (-2.0, -2.391, -0.7475), (-2.0, 1.298, -1.0), (1.0, 1.298, 7.0), (-2.0, 1.298, 7.0), (1.0, 1.298, -1.0), (-2.0, 1.298, 6.526), (1.0, 1.298, 6.526), (1.0, 1.298, -0.3684), (-2.0, 1.298, -0.3684), (-2.0, 1.298, -0.6842), (1.0, 4.604, 4.761), (-2.0, 4.604, 4.761), (1.0, 5.0, 4.768), (-2.0, 5.0, 4.768), (-2.0, 4.604, 4.768), (-1.799, 5.0, -1.0), (-1.799, -2.558, 6.881), (-1.799, -2.132, -0.9286), (0.357, 4.176, -1.0), (-1.799, -2.009, -1.0), (-1.799, -2.009, 7.0), (-1.799, 4.604, 7.0), (-1.799, 4.604, -1.0), (-1.799, 5.0, 6.526), (-1.799, -3.02, 6.527), (-1.799, -3.0, -0.3684), (-1.799, 5.0, -0.3684), (-1.799, -3.0, 3.079), (-1.799, 5.0, 3.079), (-1.799, 4.604, 6.526), (-1.799, -2.009, -0.3684), (-1.799, 5.0, -0.6842), (-1.799, 4.604, -0.3684), (-1.799, -2.391, -0.7475), (-1.799, -2.009, 6.526), (-1.799, 1.298, 7.0), (-1.799, 1.298, -1.0), (-1.799, 4.604, 4.761), (-1.799, 4.604, 4.767), (-1.799, 5.0, 4.768), (0.7821, -2.132, -0.9286), (0.5685, 4.202, -1.0), (0.7821, -2.009, 7.0), (0.7821, 4.604, 7.0), (0.7821, 5.0, 6.526), (0.7821, 5.0, -0.3684), (0.7821, 5.0, 3.079), (0.7821, -2.009, -0.3684), (0.7821, 5.0, -0.6842), (0.7821, -2.009, 6.526), (0.7821, 1.298, 7.0), (0.7821, 4.604, 4.761), (0.7821, -2.558, 6.881), (0.7821, 5.0, -1.0), (0.7821, 5.0, 4.768), (0.7821, -2.009, -1.0), (0.7821, 4.604, -1.0), (0.7821, -3.02, 6.527), (0.7821, -3.0, -0.3684), (0.7821, -3.0, 3.079), (0.7821, 4.604, -0.3684), (0.7821, -2.391, -0.7475), (0.7821, 1.298, -1.0), (0.7821, 4.604, 4.761), (-1.407, -2.132, -0.9286), (0.4377, -2.132, -0.9286), (0.4378, -2.391, -0.7475), (-1.386, -2.391, -0.7475), (-1.407, -2.132, 2.855), (0.4377, -2.132, 2.855), (0.4378, -2.391, 3.036), (-1.386, -2.391, 3.036), (-1.799, 3.467, 4.767), (-1.309, 3.467, 4.761), (0.7818, 4.604, 4.679), (-1.799, 4.604, 4.685), (-1.309, 3.467, 4.679), (-1.799, 3.467, 4.685), (-0.08842, -2.558, 6.881), (-0.08842, -3.02, 6.527), (-0.08842, -3.0, -0.3684), (-0.08842, -3.0, 3.079), (-0.08842, 4.604, -0.3886), (0.6376, 4.341, -1.0), (-0.08842, -2.009, 7.0), (-0.08842, 4.604, 7.0), (-0.08842, 5.0, 6.526), (-0.08842, 4.604, 6.526), (-0.08842, -2.009, -0.3886), (-0.08842, -2.009, 6.526), (-0.08842, 1.298, 7.0), (-0.08842, 4.604, 4.761), (-1.698, -1.714, -1.0), (-1.701, -1.61, -1.0), (-1.694, -1.56, -1.0), (-1.663, -1.512, -1.0), (-1.621, -1.489, -1.0), (-1.565, -1.479, -1.0), (-1.503, -1.513, -1.0), (-1.468, -1.582, -1.0), (-1.46, -1.649, -1.0), (-1.448, -1.715, -1.0), (-1.475, -1.79, -1.0), (-1.517, -1.813, -1.0), (-1.57, -1.823, -1.0), (-1.616, -1.805, -1.0), (-1.643, -1.771, -1.0), (-1.698, -1.714, -1.062), (-1.701, -1.61, -1.062), (-1.694, -1.56, -1.062), (-1.663, -1.512, -1.062), (-1.621, -1.489, -1.062), (-1.565, -1.479, -1.062), (-1.503, -1.513, -1.062), (-1.468, -1.582, -1.062), (-1.46, -1.649, -1.062), (-1.448, -1.715, -1.062), (-1.475, -1.79, -1.062), (-1.517, -1.813, -1.062), (-1.57, -1.823, -1.062), (-1.616, -1.805, -1.062), (-1.643, -1.771, -1.062), (0.4874, -1.812, -1.0), (0.3827, -1.791, -1.0), (0.2807, -1.718, -1.0), (0.2507, -1.586, -1.0), (0.2854, -1.44, -1.0), (0.4415, -1.395, -1.0), (0.5346, -1.428, -1.0), (0.5872, -1.536, -1.0), (0.6399, -1.645, -1.0), (0.6348, -1.749, -1.0), (0.5586, -1.821, -1.0), (0.4874, -1.812, -1.058), (0.3827, -1.791, -1.058), (0.2807, -1.718, -1.058), (0.2507, -1.586, -1.058), (0.2854, -1.44, -1.058), (0.4415, -1.395, -1.058), (0.5346, -1.428, -1.058), (0.5872, -1.536, -1.058), (0.6399, -1.645, -1.058), (0.6348, -1.749, -1.058), (0.5586, -1.821, -1.058), (0.7821, 4.606, 6.526), (0.5701, 4.431, -1.0), (0.2033, -2.009, 7.0), (0.2033, 4.604, 7.0), (0.2033, 5.0, 6.526), (0.2033, -2.009, -0.3818), (0.2033, -2.009, 6.526), (0.2033, 1.298, 7.0), (0.2033, 4.604, 4.761), (0.2033, -2.558, 6.881), (0.2033, -3.02, 6.527), (0.2033, -3.0, -0.3684), (0.2033, -3.0, 3.079), (0.2033, 4.604, -0.3818), (1.0, -2.009, 3.079), (-2.0, -2.009, 3.079), (-1.799, -2.009, 3.079), (0.7821, -2.009, 3.079), (-0.08842, -2.009, 3.069), (0.2033, -2.009, 3.072), (1.0, 1.298, -0.3684), (-2.0, 1.298, -0.3684), (-1.799, 1.298, -0.3684), (0.7821, 1.298, -0.3684), (-0.08842, 1.298, -0.3886), (0.2033, 1.298, -0.3818), (-2.0, -0.3556, -0.3684), (1.0, -0.3556, -0.3684), (-1.799, -0.3556, -0.3684), (0.7821, -0.3556, -0.3684), (-0.08842, -0.3556, -0.3886), (0.2033, -0.3556, -0.3818), (0.2033, -2.009, 4.315), (0.2033, 4.604, 4.315), (0.1986, 1.269, 4.29), (0.2033, -1.982, 6.477), (0.2033, 1.298, 6.462), (0.2033, -0.3556, 6.462), (0.2033, 0.471, 6.462), (0.4662, -2.622, 6.83), (0.2814, -2.714, 6.756), (0.287, -2.827, 6.664), (0.3927, -2.958, 6.559), (0.5672, -2.953, 6.564), (0.6432, -2.84, 6.654), (0.6359, -2.692, 6.773), (0.4854, -2.613, 6.837), (0.4662, -2.696, 6.921), (0.2814, -2.787, 6.848), (0.287, -2.901, 6.756), (0.3927, -3.032, 6.651), (0.5672, -3.027, 6.655), (0.6432, -2.914, 6.746), (0.6359, -2.766, 6.865), (1.0, 5.0, 6.66), (1.0, 4.66, 7.0), (-2.0, 4.66, 7.0), (-2.0, 5.0, 6.66), (-1.799, 4.66, 7.0), (-1.799, 5.0, 6.66), (0.7821, 5.0, 6.66), (0.7821, 4.66, 7.0), (-0.08842, 4.66, 7.0), (-0.08842, 5.0, 6.66), (0.2033, 5.0, 6.66), (0.2033, 4.66, 7.0), (0.3804, 4.45, -1.0), (0.303, 4.301, -1.0), (0.357, 4.176, -1.0), (0.5685, 4.202, -1.0), (0.6376, 4.341, -1.0), (0.5701, 4.431, -1.0), (0.3804, 4.45, -1.067), (0.303, 4.301, -1.067), (0.357, 4.176, -1.067), (0.5685, 4.202, -1.067), (0.6376, 4.341, -1.067), (0.5701, 4.431, -1.067), (-1.187, 4.516, -1.0), (-1.509, 4.562, -1.0), (-1.622, 4.378, -1.0), (-1.586, 4.093, -1.0), (-1.378, 4.104, -1.0), (-1.183, 4.227, -1.0), (-1.173, 4.348, -1.0), (-1.187, 4.516, -1.055), (-1.509, 4.562, -1.055), (-1.622, 4.378, -1.055), (-1.586, 4.093, -1.055), (-1.378, 4.104, -1.055), (-1.183, 4.227, -1.055), (-1.173, 4.348, -1.055), (0.2014, 1.286, 1.483), (0.2029, 1.295, 0.05158), (0.2033, -0.3556, 1.481), (0.2033, -0.3556, 0.007739), (0.434, -2.009, -0.3819), (0.434, 4.604, -0.3819), (0.434, -2.009, 3.072), (0.434, 1.298, -0.3819), (0.434, -0.3553, -0.3819), (0.434, -2.009, 4.315), (0.434, 4.604, 4.315), (0.4292, 1.27, 4.29), (0.434, -0.3553, 4.315), (0.434, 0.4713, 4.315), (0.434, -1.981, 6.477), (0.434, 1.298, 6.462), (0.434, -0.3553, 6.462), (0.434, 0.4713, 6.462), (0.4321, 1.287, 1.483), (0.4335, 1.295, 0.05154), (0.434, -0.3553, 1.481), (0.434, -0.3553, 0.007693), (0.2033, -0.3366, 1.473), (0.2033, -0.349, -0.004127), (0.2029, 1.301, 0.04568), (0.2014, 1.276, 1.487), (-0.08842, 4.717, 3.808), (-0.08842, 4.717, 1.761), (-0.9531, 4.717, 3.789), (-0.9932, 4.717, 1.771), (-0.9565, 5.0, 3.079), (-0.06461, 5.0, 3.079), (-0.08757, 5.0, 1.756), (-0.9772, 5.0, 1.782), (-0.05317, 5.0, 3.777), (-0.945, 5.0, 3.817), (-2.0, 5.0, 1.539), (-2.0, 4.604, 1.539), (-1.799, 5.0, 1.539), (-2.0, 5.0, 1.332), (-2.0, 4.604, 1.332), (-1.885, 5.0, 1.539), (-2.0, 5.0, 1.132), (-2.0, 4.604, 1.132), (-1.799, 5.0, 1.132), (-0.008581, 5.0, 1.554), (0.005892, 5.0, 1.11), (-1.885, 5.0, 1.132), (-0.3631, -2.712, 6.763), (-0.3725, -2.865, 6.646), (-0.7471, -2.862, 6.648), (-0.7401, -2.71, 6.764), (-1.573, -2.722, 6.755), (-1.587, -2.859, 6.65), (-1.297, -2.869, 6.643), (-1.287, -2.726, 6.752), (-0.08842, -2.393, 6.664), (-0.08842, -2.855, 6.31), (-0.3631, -2.546, 6.546), (-0.3725, -2.699, 6.429), (-0.7471, -2.697, 6.431), (-0.7401, -2.544, 6.548), (-1.573, -2.556, 6.539), (-1.587, -2.693, 6.434), (-1.297, -2.703, 6.427), (-1.287, -2.56, 6.536), (-0.7094, -2.821, 6.593), (-0.4206, -2.815, 6.581), (-0.08842, -2.393, 6.664), (-0.08842, -2.855, 6.31), (-0.3631, -2.546, 6.546), (-0.3725, -2.699, 6.429), (-0.7471, -2.697, 6.431), (-0.7401, -2.544, 6.548), (-1.573, -2.556, 6.539), (-1.587, -2.693, 6.434), (-1.297, -2.703, 6.427), (-1.287, -2.56, 6.536), (-0.7094, -2.821, 6.593), (-0.4206, -2.815, 6.581), (-0.4415, -2.647, 6.469), (-0.6236, -2.648, 6.468), (-1.348, -2.662, 6.458), (-1.517, -2.654, 6.464), (-0.4424, -2.817, 6.671), (-0.6245, -2.818, 6.67), (-1.349, -2.832, 6.66), (-1.517, -2.823, 6.666), (-0.4354, -2.625, 6.489), (-0.6175, -2.626, 6.488), (-1.342, -2.64, 6.477), (-1.51, -2.632, 6.484), (-0.4363, -2.795, 6.691), (-0.6184, -2.796, 6.69), (-1.343, -2.81, 6.679), (-1.511, -2.801, 6.686)], [(52, 27), (29, 52), (108, 57)], [(65, 10, 6, 61), (69, 61, 6, 17), (19, 246, 248, 68), (100, 11, 3, 85), (20, 9, 2, 18), (247, 245, 12, 66), (51, 47, 9, 20), (107, 49, 11, 100), (17, 6, 10, 21), (80, 48, 10, 65), (23, 12, 245, 246, 19), (98, 1, 13, 101), (89, 249, 243, 16), (50, 48, 12, 23), (32, 17, 21, 37), (35, 58, 84, 73), (36, 20, 18, 34), (72, 69, 17, 32), (78, 70, 31, 45), (44, 30, 26, 42), (93, 90, 24, 40), (205, 204, 21, 79), (45, 31, 28, 43), (3, 1, 24, 25), (54, 53, 30, 44), (70, 72, 32, 31), (318, 39, 35, 317), (27, 36, 34, 25), (90, 91, 33, 24), (31, 32, 37, 28), (24, 33, 38, 29), (46, 54, 44, 14), (82, 56, 30, 77), (7, 45, 43, 8), (98, 93, 40, 1), (14, 44, 42, 5), (62, 78, 45, 7), (79, 21, 23, 74), (8, 43, 54, 46), (43, 28, 53, 54), (212, 209, 29, 105), (21, 10, 48, 50), (66, 12, 48, 80), (101, 13, 49, 107), (22, 15, 47, 51), (84, 83, 108, 99), (39, 59, 58, 35), (91, 99, 57, 33), (14, 67, 81, 46), (130, 66, 80, 135), (210, 211, 77, 30), (134, 79, 74, 132), (85, 106, 111, 110), (5, 42, 76, 60), (136, 82, 77, 127, 308, 310, 309, 307), (317, 35, 73, 319), (125, 126, 72, 70), (207, 205, 79, 134), (42, 26, 71, 76), (106, 103, 200, 125, 70, 78, 112, 111), (126, 124, 69, 72), (5, 60, 67, 14), (68, 248, 252, 131), (135, 80, 65, 129), (46, 81, 64, 8), (251, 247, 66, 130), (8, 64, 62, 7), (124, 123, 329, 330, 331, 69), (129, 65, 61, 123), (9, 87, 97, 2), (18, 2, 97, 102), (47, 95, 87, 9), (16, 243, 244, 15, 22), (55, 57, 99, 108), (34, 18, 102, 104), (41, 25, 103, 106), (203, 206, 94, 20), (25, 34, 104, 103), (55, 96, 105, 29), (3, 41, 106, 85), (15, 88, 95, 47), (73, 84, 99, 91, 312, 315, 316, 311), (67, 268, 269, 270, 271, 272, 273, 267, 4, 63, 86, 128, 101, 107, 81), (214, 212, 105, 202), (60, 76, 93, 98), (71, 325, 327, 326, 319, 73, 311, 314, 313, 312, 91, 90), (76, 71, 90, 93), (60, 98, 101, 67), (81, 107, 100, 175, 174, 173, 172, 171, 170, 145, 144, 143, 142, 141, 140, 139, 138, 64), (131, 252, 253, 193), (64, 100, 85, 110, 109, 62), (132, 74, 68, 131), (68, 74, 23, 19), (74, 83, 59, 84, 58, 19, 68, 23), (83, 84, 58, 59), (109, 110, 114, 113), (109, 112, 78, 62), (111, 112, 116, 115), (114, 115, 113), (116, 113, 115), (110, 111, 115, 114), (112, 109, 113, 116), (99, 89, 16, 57), (23, 59, 58, 19), (68, 84, 83, 74), (57, 55, 38, 33), (83, 117, 122, 120), (119, 120, 122, 121), (108, 83, 120, 119), (118, 108, 119, 121), (117, 118, 121, 122), (57, 16, 22, 55), (250, 254, 192, 88), (211, 213, 127, 77), (191, 129, 123, 198), (199, 198, 123, 124), (196, 135, 129, 191), (258, 257, 263, 264), (201, 199, 124, 126), (208, 207, 134, 195), (200, 201, 126, 125), (197, 136, 307, 308, 127, 202), (192, 130, 135, 196), (162, 163, 164, 165, 166, 152, 153, 154, 155, 156, 157, 158, 159, 160, 161), (64, 138, 137, 151, 150, 149, 148, 147, 146, 100), (149, 150, 165, 164), (142, 143, 158, 157), (150, 151, 166, 165), (143, 144, 159, 158), (151, 137, 152, 166), (144, 145, 160, 159), (137, 138, 153, 152), (145, 146, 161, 160), (138, 139, 154, 153), (146, 147, 162, 161), (139, 140, 155, 154), (147, 148, 163, 162), (140, 141, 156, 155), (148, 149, 164, 163), (141, 142, 157, 156), (187, 188, 178, 179, 180, 181, 182, 183, 184, 185, 186), (145, 170, 169, 168, 167, 177, 176, 175, 100, 146), (171, 172, 183, 182), (168, 169, 180, 179), (175, 176, 187, 186), (172, 173, 184, 183), (169, 170, 181, 180), (176, 177, 188, 187), (173, 174, 185, 184), (170, 171, 182, 181), (177, 167, 178, 188), (167, 168, 179, 178), (174, 175, 186, 185), (136, 197, 96, 82), (108, 118, 117, 83), (193, 195, 134, 131), (20, 94, 89, 22), (55, 108, 189, 22), (99, 89, 189, 108), (89, 94, 195, 193), (88, 192, 196, 95), (96, 197, 202, 105), (103, 104, 201, 200), (206, 208, 195, 94), (104, 102, 199, 201), (193, 253, 249, 89), (95, 196, 191, 87), (102, 233, 232, 231, 230, 229, 198, 199), (87, 191, 198, 97), (254, 251, 130, 192), (213, 214, 202, 127), (92, 194, 208, 206), (194, 133, 207, 208), (27, 92, 206, 203), (133, 75, 205, 207), (75, 28, 204, 205), (219, 220, 214, 213), (217, 219, 213, 211), (220, 218, 212, 214), (215, 217, 211, 210), (218, 216, 209, 212), (92, 27, 216, 218), (28, 75, 217, 215), (194, 92, 218, 220), (75, 133, 219, 217), (133, 194, 220, 219), (284, 282, 300, 302), (221, 224, 295, 290), (281, 283, 301, 299), (214, 220, 289, 288), (202, 222, 291, 286), (225, 223, 292, 296), (198, 229, 228, 235, 97), (97, 235, 228, 234, 233, 102), (230, 231, 239, 238), (242, 236, 237, 238, 239, 240, 241), (228, 229, 237, 236), (233, 234, 242, 241), (231, 232, 240, 239), (229, 230, 238, 237), (234, 228, 236, 242), (232, 233, 241, 240), (250, 244, 243, 249), (245, 247, 248, 246), (254, 250, 249, 253), (247, 251, 252, 248), (251, 254, 253, 252), (244, 250, 88, 15), (101, 128, 190, 0, 4, 267, 268, 67), (86, 63, 257, 258), (4, 0, 255, 256), (63, 4, 256, 257), (190, 128, 259, 260), (128, 86, 258, 259), (0, 190, 260, 255), (261, 266, 265, 264, 263, 262), (256, 255, 261, 262), (260, 259, 265, 266), (259, 258, 264, 265), (257, 256, 262, 263), (255, 260, 266, 261), (270, 269, 276, 277), (274, 280, 279, 278, 277, 276, 275), (268, 267, 274, 275), (273, 272, 279, 280), (271, 270, 277, 278), (269, 268, 275, 276), (267, 273, 280, 274), (272, 271, 278, 279), (283, 284, 302, 301), (289, 285, 290, 293, 301, 302), (288, 289, 302, 300), (292, 294, 298, 296), (292, 299, 300, 288, 286, 291), (293, 290, 295, 297), (294, 293, 297, 298), (301, 293, 294, 292, 299), (227, 225, 296, 298), (224, 226, 297, 295), (220, 194, 285, 289), (194, 208, 287, 285), (226, 227, 298, 297), (194, 221, 290, 285), (281, 282, 300, 299), (222, 223, 292, 291), (214, 202, 286, 288), (214, 202, 305, 304, 194, 220), (194, 304, 303, 306, 305, 202, 222, 223, 225, 227, 226, 224, 221, 208), (307, 309, 316, 315), (310, 308, 313, 314), (307, 315, 313, 308), (310, 314, 316, 309), (321, 318, 317, 320), (324, 321, 320, 323), (26, 323, 325, 71), (30, 324, 323, 26), (317, 323, 328, 322), (343, 344, 356, 355), (69, 331, 332, 336, 335, 334), (336, 333, 343, 346), (332, 331, 341, 342), (333, 336, 332, 329, 123, 61, 69, 334), (346, 343, 355, 358), (333, 334, 344, 343), (329, 332, 342, 339), (332, 336, 346, 342), (330, 329, 339, 340), (334, 335, 345, 344), (123, 124, 338, 337), (123, 329, 339, 337), (331, 347, 348, 330, 340, 341), (335, 336, 346, 345), (354, 353, 362, 361, 352, 351), (330, 348, 347, 331), (356, 357, 363, 364), (342, 341, 353, 354), (342, 346, 358, 354), (337, 338, 350, 349), (344, 345, 357, 356), (347, 348, 360, 359), (339, 342, 354, 351), (340, 339, 351, 352), (345, 346, 358, 357), (337, 339, 351, 349), (341, 340, 352, 353), (363, 364, 372, 371), (352, 361, 362, 353), (364, 363, 357, 358, 355, 356), (368, 367, 375, 376), (371, 372, 376, 375), (370, 369, 373, 374), (361, 365, 373, 369), (364, 368, 376, 372), (365, 366, 374, 373), (366, 362, 370, 374), (362, 361, 369, 370), (367, 363, 371, 375), (365, 361, 362, 366), (363, 367, 368, 364)])
me_cube.polygons.foreach_set('use_smooth', [True] * 299)
me_cube.polygons.foreach_set('material_index', [0, 0, 0, 0, 0, 0, 0, 0, 0, 0, 0, 0, 0, 0, 0, 0, 0, 0, 0, 0, 0, 0, 0, 0, 0, 0, 0, 0, 0, 0, 0, 0, 0, 0, 0, 0, 0, 0, 0, 0, 0, 0, 0, 0, 0, 0, 0, 0, 0, 0, 0, 0, 0, 0, 0, 0, 0, 0, 0, 0, 0, 0, 0, 0, 0, 0, 0, 0, 0, 0, 0, 0, 0, 0, 0, 0, 0, 0, 0, 0, 0, 0, 0, 0, 0, 0, 0, 0, 0, 0, 0, 0, 0, 0, 0, 0, 0, 0, 0, 0, 0, 0, 0, 0, 0, 0, 0, 0, 0, 0, 0, 0, 0, 0, 0, 0, 0, 0, 0, 0, 0, 0, 0, 0, 0, 0, 0, 0, 0, 0, 0, 0, 0, 0, 0, 0, 0, 0, 0, 0, 0, 0, 0, 0, 0, 0, 0, 0, 0, 0, 0, 0, 0, 0, 0, 0, 0, 0, 0, 0, 0, 0, 0, 0, 0, 0, 0, 0, 0, 0, 0, 0, 0, 0, 0, 0, 0, 0, 0, 0, 0, 0, 0, 0, 0, 0, 0, 0, 0, 0, 0, 0, 0, 0, 1, 1, 1, 1, 1, 1, 1, 1, 0, 0, 0, 0, 0, 0, 0, 0, 0, 0, 0, 0, 0, 0, 0, 0, 0, 0, 0, 0, 0, 0, 0, 0, 0, 0, 0, 0, 0, 0, 0, 0, 0, 0, 0, 0, 0, 0, 0, 0, 0, 0, 0, 0, 0, 0, 0, 0, 0, 0, 0, 0, 0, 0, 0, 0, 0, 0, 0, 0, 0, 0, 0, 0, 0, 0, 0, 0, 0, 0, 0, 0, 0, 0, 0, 0, 0, 0, 0, 0, 0, 0, 0, 0, 0, 0, 0, 0, 0, 0, 0, 0, 0, 0, 0, 0, 0])
_k = set([(0, 4), (0, 190), (1, 98), (2, 9), (2, 18), (4, 63), (5, 14), (5, 42), (5, 60), (6, 10), (6, 17), (7, 8), (7, 45), (8, 46), (9, 47), (10, 48), (12, 48), (12, 245), (14, 46), (15, 47), (15, 244), (16, 57), (16, 243), (17, 32), (18, 34), (19, 246), (20, 94), (21, 79), (22, 55), (24, 33), (25, 34), (26, 42), (26, 323), (27, 92), (28, 75), (29, 105), (30, 77), (31, 32), (31, 45), (33, 57), (35, 58), (35, 317), (55, 108), (59, 83), (60, 98), (63, 86), (68, 131), (74, 83), (75, 133), (77, 127), (79, 134), (82, 136), (83, 117), (83, 120), (84, 99), (86, 128), (89, 99), (89, 193), (92, 194), (94, 195), (96, 197), (105, 202), (108, 118), (108, 119), (108, 189), (109, 112), (109, 113), (110, 111), (110, 114), (111, 112), (111, 115), (112, 116), (113, 116), (114, 115), (115, 116), (117, 118), (117, 122), (119, 120), (119, 121), (120, 122), (121, 122), (127, 202), (128, 190), (131, 193), (133, 194), (134, 195), (136, 197), (137, 138), (137, 151), (138, 139), (139, 140), (140, 141), (141, 142), (142, 143), (143, 144), (144, 145), (145, 146), (146, 147), (147, 148), (148, 149), (149, 150), (150, 151), (152, 153), (152, 166), (153, 154), (154, 155), (155, 156), (156, 157), (157, 158), (158, 159), (159, 160), (160, 161), (161, 162), (162, 163), (163, 164), (164, 165), (165, 166), (167, 168), (167, 177), (168, 169), (169, 170), (170, 171), (171, 172), (171, 182), (172, 173), (173, 174), (174, 175), (175, 176), (176, 177), (178, 179), (178, 188), (179, 180), (180, 181), (181, 182), (182, 183), (183, 184), (184, 185), (185, 186), (186, 187), (187, 188), (202, 222), (202, 286), (214, 288), (221, 224), (222, 223), (222, 291), (223, 225), (223, 292), (224, 226), (224, 295), (225, 227), (225, 296), (226, 227), (228, 229), (228, 234), (228, 236), (229, 230), (230, 231), (231, 232), (231, 239), (232, 233), (233, 234), (236, 237), (236, 242), (237, 238), (238, 239), (239, 240), (240, 241), (241, 242), (243, 244), (245, 246), (255, 256), (255, 260), (255, 261), (256, 257), (257, 258), (257, 263), (258, 259), (259, 260), (259, 265), (261, 262), (261, 266), (262, 263), (263, 264), (264, 265), (265, 266), (267, 268), (267, 273), (267, 274), (268, 269), (268, 275), (269, 270), (270, 271), (270, 277), (271, 272), (272, 273), (274, 275), (274, 280), (275, 276), (276, 277), (277, 278), (278, 279), (279, 280), (281, 299), (282, 300), (283, 301), (284, 302), (285, 289), (285, 290), (286, 288), (286, 291), (288, 289), (288, 300), (290, 295), (291, 292), (292, 296), (292, 299), (295, 297), (296, 298), (297, 298), (299, 300), (299, 301), (300, 302), (301, 302), (307, 308), (307, 309), (307, 315), (308, 310), (308, 313), (309, 310), (309, 316), (310, 314), (313, 314), (315, 316), (317, 322), (317, 323), (322, 328), (323, 328), (329, 330), (329, 332), (330, 331), (330, 340), (331, 332), (331, 341), (333, 334), (333, 336), (333, 343), (334, 335), (334, 344), (335, 336), (335, 345), (337, 338), (337, 339), (339, 340), (339, 342), (341, 342), (342, 346), (343, 344), (343, 346), (345, 346), (361, 362), (361, 365), (361, 369), (362, 366), (362, 370), (363, 364), (363, 367), (363, 371), (364, 368), (364, 372), (365, 366), (365, 373), (366, 374), (367, 368), (367, 375), (368, 376), (369, 370), (369, 373), (370, 374), (371, 372), (371, 375), (372, 376), (373, 374), (375, 376)])
me_cube.attributes.new('sharp_edge', 'BOOLEAN', 'EDGE').data.foreach_set('value', [ (min(e.vertices), max(e.vertices)) in _k for e in me_cube.edges])
_uv = me_cube.uv_layers.new(name='UVMap')
_uv.uv.foreach_set('vector', [0.9906, 0.7782, 1.0, 0.7782, 1.0, 0.803, 0.9906, 0.803, 0.9906, 0.8301, 0.9906, 0.803, 1.0, 0.803, 1.0, 0.8301, 0.3745, 0.3975, 0.3745, 0.3912, 0.3839, 0.3912, 0.3839, 0.3975, 0.7294, 0.259, 0.7192, 0.259, 0.7192, 0.2524, 0.7294, 0.2524, 0.697, 0.328, 0.7192, 0.328, 0.7136, 0.3537, 0.697, 0.3753, 0.9906, 0.5135, 1.0, 0.5135, 1.0, 0.5157, 0.9906, 0.5157, 0.697, 0.1733, 0.7192, 0.1732, 0.7192, 0.328, 0.697, 0.328, 0.7294, 0.3791, 0.7192, 0.3791, 0.7192, 0.259, 0.7294, 0.259, 0.02216, 0.3752, 0.005584, 0.3536, 8.571e-09, 0.3279, 0.0222, 0.3279, 0.9906, 0.647, 1.0, 0.647, 1.0, 0.7782, 0.9906, 0.7782, 0.0222, 0.01852, 1.807e-08, 0.01852, 2.517e-09, 0.01589, 0.01589, 1.992e-08, 0.0222, 1.43e-07, 0.7294, 0.5135, 0.7192, 0.5135, 0.7192, 0.4991, 0.7294, 0.4991, 0.5047, 0.3975, 0.5047, 0.3912, 0.5149, 0.3912, 0.5149, 0.3975, 0.0222, 0.1732, 1.332e-08, 0.1732, 1.807e-08, 0.01852, 0.0222, 0.01852, 0.1835, 0.3743, 0.02216, 0.3752, 0.0222, 0.3279, 0.1835, 0.3279, 0.3745, 0.5588, 0.3745, 0.4798, 0.3839, 0.4798, 0.3839, 0.5588, 0.5357, 0.328, 0.697, 0.328, 0.697, 0.3753, 0.5357, 0.3744, 0.8502, 0.1026, 0.8502, 1.345e-07, 0.8597, -4.032e-08, 0.8596, 0.1026, 0.8502, 0.2377, 0.8502, 0.2044, 0.8596, 0.2044, 0.8596, 0.2377, 0.3596, 0.01853, 0.3448, 0.01853, 0.3448, 6.437e-06, 0.3596, 6.725e-06, 0.5047, 0.7349, 0.5047, 0.7202, 0.5149, 0.7202, 0.5149, 0.7349, 0.7286, 0.6748, 0.7192, 0.6748, 0.7192, 0.5135, 0.7286, 0.5135, 0.3626, 0.3458, 0.3448, 0.3743, 0.3448, 0.3279, 0.3596, 0.3279, 0.6959, 0.4159, 0.6992, 0.7497, 0.6696, 0.7497, 0.6697, 0.3753, 0.3596, 0.1732, 0.3448, 0.1732, 0.3448, 0.01853, 0.3596, 0.01853, 0.8502, 0.2044, 0.8502, 0.1026, 0.8596, 0.1026, 0.8596, 0.2044, 0.2556, 0.01853, 0.1835, 0.01853, 0.1835, 3.29e-06, 0.2556, 4.695e-06, 0.3744, 0.3281, 0.5357, 0.328, 0.5357, 0.3744, 0.3744, 0.3744, 0.5047, 0.7202, 0.5047, 0.5588, 0.5149, 0.5588, 0.5149, 0.7202, 0.3448, 0.3743, 0.1835, 0.3743, 0.1835, 0.3279, 0.3448, 0.3279, 0.3744, 8.852e-05, 0.5357, 4.509e-05, 0.5357, 0.01857, 0.3744, 0.01862, 0.3744, 0.1732, 0.3596, 0.1732, 0.3596, 0.01853, 0.3744, 0.01853, 0.6459, 0.6963, 0.6553, 0.6963, 0.6553, 0.8478, 0.6459, 0.8478, 0.3711, 0.3337, 0.3626, 0.3458, 0.3596, 0.3279, 0.3744, 0.3279, 0.5047, 0.7497, 0.5047, 0.7349, 0.5149, 0.7349, 0.5149, 0.7497, 0.3744, 0.01853, 0.3596, 0.01853, 0.3596, 6.725e-06, 0.3744, 7.013e-06, 0.8502, 0.2524, 0.8502, 0.2377, 0.8596, 0.2377, 0.8596, 0.2524, 0.9397, 1.576e-05, 0.9491, 1.762e-05, 0.9491, 0.2401, 0.9397, 0.2401, 0.3744, 0.3279, 0.3596, 0.3279, 0.3596, 0.1732, 0.3744, 0.1732, 0.3596, 0.3279, 0.3448, 0.3279, 0.3448, 0.1732, 0.3596, 0.1732, 0.0102, 0.8275, -9.205e-10, 0.8275, 1.856e-09, 0.6962, 0.0102, 0.6962, 0.0222, 0.3279, 8.571e-09, 0.3279, 1.332e-08, 0.1732, 0.0222, 0.1732, 0.9906, 0.5157, 1.0, 0.5157, 1.0, 0.647, 0.9906, 0.647, 0.7294, 0.4991, 0.7192, 0.4991, 0.7192, 0.3791, 0.7294, 0.3791, 0.697, 0.01853, 0.7192, 0.01852, 0.7192, 0.1732, 0.697, 0.1733, 0.3706, 0.7607, 0.3549, 0.7607, 0.3547, 0.6399, 0.3706, 0.6399, 0.1835, 0.01853, 0.1045, 0.01852, 0.1045, 1.748e-06, 0.1835, 3.29e-06, 0.5047, 0.5588, 0.5047, 0.4798, 0.5149, 0.4798, 0.5149, 0.5588, 0.8596, 0.4991, 0.8502, 0.4991, 0.8502, 0.3791, 0.8596, 0.3791, 0.9105, 0.5157, 0.9906, 0.5157, 0.9906, 0.647, 0.9105, 0.647, 0.1404, 0.8274, 0.131, 0.8274, 0.131, 0.6962, 0.1404, 0.6962, 0.8597, 1.327e-08, 0.9397, 1.576e-05, 0.9397, 0.2401, 0.8597, 0.2401, 0.7294, 0.2524, 0.7294, 0.2377, 0.7455, 0.2377, 0.7455, 0.2524, 0.3745, 0.7497, 0.3745, 0.7349, 0.3839, 0.7349, 0.3839, 0.7497, 0.5659, 0.6963, 0.6459, 0.6963, 0.6459, 0.8478, 0.5659, 0.8484, 0.5659, 0.789, 0.6082, 0.7887, 0.6063, 0.7292, 0.5659, 0.7286, 0.3745, 0.6309, 0.3745, 0.5588, 0.3839, 0.5588, 0.3839, 0.6309, 0.7701, 0.2044, 0.7702, 0.1026, 0.8502, 0.1026, 0.8502, 0.2044, 0.8087, 0.6753, 0.7286, 0.6748, 0.7286, 0.5135, 0.8087, 0.5135, 0.3745, 0.7349, 0.3745, 0.7202, 0.3839, 0.7202, 0.3839, 0.7349, 0.7294, 0.2377, 0.7294, 0.2044, 0.7565, 0.2044, 0.7701, 0.2044, 0.8502, 0.2044, 0.8502, 0.2377, 0.8308, 0.2377, 0.7455, 0.2377, 0.7702, 0.1026, 0.7702, 1.494e-06, 0.8502, 1.345e-07, 0.8502, 0.1026, 0.8597, 0.5135, 0.8502, 0.5135, 0.8502, 0.4991, 0.8596, 0.4991, 0.3839, 0.3975, 0.3839, 0.3912, 0.464, 0.3912, 0.464, 0.3975, 0.9105, 0.647, 0.9906, 0.647, 0.9906, 0.7782, 0.9105, 0.7782, 0.8596, 0.3791, 0.8502, 0.3791, 0.8502, 0.259, 0.8596, 0.259, 0.9105, 0.5135, 0.9906, 0.5135, 0.9906, 0.5157, 0.9105, 0.5157, 0.8596, 0.259, 0.8502, 0.259, 0.8502, 0.2524, 0.8596, 0.2524, 0.9105, 0.8301, 0.9105, 0.803, 0.9234, 0.812, 0.9238, 0.821, 0.9414, 0.8209, 0.9906, 0.8301, 0.9105, 0.7782, 0.9906, 0.7782, 0.9906, 0.803, 0.9105, 0.803, 0.8596, 0.7783, 0.8698, 0.7783, 0.8698, 0.803, 0.8596, 0.803, 0.8596, 0.8302, 0.8596, 0.803, 0.8698, 0.803, 0.8698, 0.8302, 0.8596, 0.647, 0.8698, 0.647, 0.8698, 0.7783, 0.8596, 0.7783, 0.697, 1.664e-06, 0.7033, -3.44e-08, 0.7192, 0.01589, 0.7192, 0.01852, 0.697, 0.01853, 0.3547, 0.6297, 0.3706, 0.6297, 0.3706, 0.6399, 0.3547, 0.6399, 0.7192, 0.1026, 0.7192, 2.375e-06, 0.7294, 2.197e-06, 0.7294, 0.1026, 0.7192, 0.2377, 0.7192, 0.2044, 0.7294, 0.2044, 0.7294, 0.2377, 0.8596, 0.6748, 0.8494, 0.6748, 0.8494, 0.5135, 0.8596, 0.5135, 0.7192, 0.2044, 0.7192, 0.1026, 0.7294, 0.1026, 0.7294, 0.2044, 0.5149, 0.6964, 0.5251, 0.6964, 0.5251, 0.8478, 0.5149, 0.8478, 0.7192, 0.2524, 0.7192, 0.2377, 0.7294, 0.2377, 0.7294, 0.2524, 0.8596, 0.5157, 0.8698, 0.5157, 0.8698, 0.647, 0.8596, 0.647, 0.3839, 0.5588, 0.3839, 0.4798, 0.5047, 0.4798, 0.5047, 0.5588, 0.4651, 0.5588, 0.4656, 0.5261, 0.4239, 0.5243, 0.4234, 0.5588, 0.8502, 0.4991, 0.8367, 0.4976, 0.842, 0.4909, 0.8403, 0.4805, 0.8305, 0.481, 0.8214, 0.4854, 0.8209, 0.4898, 0.8216, 0.4959, 0.7519, 0.4881, 0.7493, 0.4836, 0.7394, 0.4845, 0.7362, 0.4895, 0.7294, 0.4991, 0.7294, 0.3791, 0.8502, 0.3791, 0.03728, 0.8278, 0.0102, 0.8275, 0.0102, 0.6962, 0.03728, 0.6965, 0.3839, 0.7497, 0.3839, 0.7349, 0.5047, 0.7349, 0.5047, 0.7497, 0.3839, 0.7202, 0.3839, 0.6499, 0.4684, 0.651, 0.4677, 0.6302, 0.3839, 0.6309, 0.3839, 0.5588, 0.4234, 0.5588, 0.4224, 0.6195, 0.464, 0.6208, 0.4651, 0.5588, 0.5047, 0.5588, 0.5047, 0.7202, 0.3839, 0.7349, 0.3839, 0.7202, 0.5047, 0.7202, 0.5047, 0.7349, 0.8502, 0.5135, 0.7294, 0.5135, 0.7294, 0.4991, 0.8502, 0.4991, 0.8502, 0.3791, 0.7294, 0.3791, 0.7294, 0.259, 0.7361, 0.2722, 0.7385, 0.2762, 0.741, 0.2801, 0.7453, 0.2813, 0.7526, 0.2797, 0.7543, 0.2744, 0.8343, 0.2721, 0.8347, 0.2745, 0.8363, 0.277, 0.8392, 0.2783, 0.8419, 0.2779, 0.8438, 0.2771, 0.8453, 0.2753, 0.8456, 0.2735, 0.8502, 0.259, 0.464, 0.3975, 0.464, 0.3912, 0.4776, 0.3912, 0.4776, 0.3975, 0.8502, 0.259, 0.7294, 0.259, 0.7294, 0.2524, 0.7455, 0.2524, 0.8319, 0.2524, 0.8502, 0.2524, 0.8597, 0.2401, 0.9397, 0.2401, 0.9397, 0.2545, 0.8597, 0.2544, 0.9397, 0.2545, 0.9397, 0.2401, 0.9491, 0.2401, 0.9491, 0.2545, 0.4784, 0.7497, 0.4784, 0.832, 0.4783, 0.8321, 0.4599, 0.832, 0.4597, 0.8321, 0.4597, 0.7499, 0.4599, 0.7497, 0.4783, 0.7499, 0.3549, 0.7607, 0.3706, 0.7607, 0.3706, 0.7701, 0.3549, 0.7701, 0.8319, 0.2524, 0.7455, 0.2524, 0.7455, 0.1407, 0.8319, 0.1407, 0.8319, 0.2524, 0.8308, 0.2377, 0.8502, 0.2377, 0.8502, 0.2524, 0.4597, 0.9268, 0.3744, 0.9268, 0.3744, 0.7497, 0.4597, 0.7497, 0.7455, 0.1407, 0.7455, 0.126, 0.8319, 0.1407, 0.8309, 0.1259, 0.8319, 0.1407, 0.7455, 0.126, 0.7113, 0.7464, 0.6992, 0.7379, 0.6992, 0.5609, 0.7113, 0.5693, 0.7113, 0.5524, 0.6992, 0.5609, 0.6992, 0.3838, 0.7113, 0.3753, 0.5047, 0.4798, 0.5047, 0.3975, 0.5149, 0.3975, 0.5149, 0.4798, 0.4783, 0.7499, 0.4783, 0.8321, 0.4597, 0.8321, 0.4597, 0.7499, 0.328, 0.7505, 0.328, 0.8327, 0.3094, 0.8328, 0.3094, 0.7505, 0.6147, 2.381e-05, 0.6144, 0.01855, 0.5357, 0.01857, 0.5357, 4.509e-05, 0.7151, 0.3753, 0.7151, 0.4286, 0.7113, 0.4285, 0.7113, 0.3753, 0.3094, 0.7505, 0.3094, 0.6297, 0.3546, 0.6297, 0.3547, 0.6527, 0.7109, 0.8705, 0.7109, 0.7497, 0.7133, 0.7497, 0.7133, 0.8705, 0.7151, 0.5838, 0.7154, 0.6821, 0.7115, 0.6821, 0.7113, 0.5838, 0.7154, 0.5609, 0.7151, 0.5838, 0.7113, 0.5838, 0.7115, 0.5609, 0.6147, 2.381e-05, 0.697, 1.664e-06, 0.697, 0.01853, 0.6144, 0.01855, 0.8698, 0.5135, 0.8969, 0.5135, 0.8969, 0.5157, 0.8698, 0.5157, 0.131, 0.8274, 0.05094, 0.828, 0.05094, 0.6967, 0.131, 0.6962, 0.8969, 0.7783, 0.9105, 0.7782, 0.9105, 0.803, 0.8969, 0.803, 0.8969, 0.8301, 0.8969, 0.803, 0.9105, 0.803, 0.9105, 0.8301, 0.8969, 0.647, 0.9105, 0.647, 0.9105, 0.7782, 0.8969, 0.7783, 0.2964, 0.841, 0.2964, 0.8311, 0.2984, 0.8313, 0.2984, 0.8412, 0.7565, 0.1026, 0.7565, 1.73e-06, 0.7702, 1.494e-06, 0.7702, 0.1026, 0.8223, 0.6751, 0.8087, 0.6753, 0.8087, 0.5135, 0.8223, 0.5135, 0.7565, 0.2044, 0.7565, 0.1026, 0.7702, 0.1026, 0.7701, 0.2044, 0.5522, 0.6963, 0.5659, 0.6963, 0.5659, 0.7286, 0.5659, 0.789, 0.5659, 0.8484, 0.5522, 0.8482, 0.8969, 0.5157, 0.9105, 0.5157, 0.9105, 0.647, 0.8969, 0.647, 0.835, 0.2688, 0.837, 0.268, 0.8395, 0.2676, 0.8416, 0.2683, 0.8429, 0.2695, 0.8455, 0.2716, 0.8456, 0.2753, 0.8453, 0.2772, 0.8438, 0.2789, 0.8419, 0.2797, 0.8392, 0.2801, 0.8363, 0.2788, 0.8347, 0.2764, 0.8343, 0.2739, 0.8338, 0.2715, 0.8502, 0.259, 0.8456, 0.2735, 0.8455, 0.2697, 0.8429, 0.2676, 0.8416, 0.2664, 0.8395, 0.2658, 0.837, 0.2661, 0.835, 0.267, 0.8338, 0.2697, 0.7294, 0.259, 0.8395, 0.2658, 0.8416, 0.2664, 0.8416, 0.2683, 0.8395, 0.2676, 0.3741, 0.536, 0.3741, 0.5389, 0.3712, 0.5389, 0.3712, 0.536, 0.3712, 0.4585, 0.3712, 0.457, 0.3741, 0.457, 0.3741, 0.4585, 0.3712, 0.4865, 0.3712, 0.4833, 0.3741, 0.4833, 0.3741, 0.4865, 0.3712, 0.457, 0.3712, 0.4543, 0.3741, 0.4543, 0.3741, 0.457, 0.3712, 0.4833, 0.3712, 0.4802, 0.3741, 0.4802, 0.3741, 0.4833, 0.3712, 0.4543, 0.3712, 0.4495, 0.3741, 0.4495, 0.3741, 0.4543, 0.3712, 0.4802, 0.3712, 0.477, 0.3741, 0.477, 0.3741, 0.4802, 0.3712, 0.4495, 0.3712, 0.4471, 0.3741, 0.4471, 0.3741, 0.4495, 0.3712, 0.477, 0.3712, 0.4735, 0.3741, 0.4735, 0.3741, 0.477, 0.3712, 0.4471, 0.3712, 0.4448, 0.3741, 0.4448, 0.3741, 0.4471, 0.835, 0.267, 0.837, 0.2661, 0.837, 0.268, 0.835, 0.2688, 0.3741, 0.5314, 0.3741, 0.5333, 0.3712, 0.5333, 0.3712, 0.5314, 0.837, 0.2661, 0.8395, 0.2658, 0.8395, 0.2676, 0.837, 0.268, 0.3741, 0.5333, 0.3741, 0.536, 0.3712, 0.536, 0.3712, 0.5333, 0.7363, 0.2702, 0.7399, 0.2676, 0.7432, 0.2679, 0.7481, 0.2687, 0.7529, 0.2713, 0.7543, 0.2761, 0.7526, 0.2814, 0.7453, 0.283, 0.741, 0.2818, 0.7385, 0.2779, 0.7361, 0.274, 0.8343, 0.2721, 0.7543, 0.2744, 0.7529, 0.2696, 0.7481, 0.2669, 0.7432, 0.2662, 0.7399, 0.2658, 0.7363, 0.2685, 0.7361, 0.2722, 0.7294, 0.259, 0.8338, 0.2697, 0.3712, 0.5225, 0.3712, 0.5152, 0.3739, 0.5152, 0.3739, 0.5225, 0.3716, 0.432, 0.3716, 0.4287, 0.3743, 0.4287, 0.3743, 0.432, 0.3716, 0.4055, 0.3716, 0.4006, 0.3743, 0.4006, 0.3743, 0.4055, 0.3712, 0.5152, 0.3712, 0.5108, 0.3739, 0.5108, 0.3739, 0.5152, 0.3716, 0.4287, 0.3716, 0.4226, 0.3743, 0.4226, 0.3743, 0.4287, 0.3716, 0.4006, 0.3717, 0.3973, 0.3744, 0.3973, 0.3743, 0.4006, 0.3717, 0.4157, 0.3716, 0.4106, 0.3744, 0.4106, 0.3744, 0.4157, 0.3716, 0.4226, 0.3716, 0.4157, 0.3743, 0.4157, 0.3743, 0.4226, 0.7399, 0.2658, 0.7432, 0.2662, 0.7432, 0.2679, 0.7399, 0.2676, 0.7432, 0.2662, 0.7481, 0.2669, 0.7481, 0.2687, 0.7432, 0.2679, 0.3716, 0.4106, 0.3716, 0.4055, 0.3743, 0.4055, 0.3744, 0.4106, 0.3712, 0.3762, 0.3712, 0.3759, 0.3712, 0.3752, 0.3712, 0.378, 0.7109, 0.8705, 0.6698, 0.7726, 0.6696, 0.7497, 0.7109, 0.7497, 0.3467, 0.6297, 0.3467, 0.3752, 0.3604, 0.3752, 0.3604, 0.6297, 0.3094, 0.3752, 0.3196, 0.3752, 0.3196, 0.6297, 0.3094, 0.6153, 0.8808, 0.3371, 0.8706, 0.337, 0.8706, 0.2545, 0.8808, 0.2545, 0.4784, 0.832, 0.4784, 0.7497, 0.4969, 0.7497, 0.4969, 0.8323, 0.3196, 0.6297, 0.3196, 0.3752, 0.3467, 0.3752, 0.3467, 0.6297, 0.8698, 0.5157, 0.8969, 0.5157, 0.8969, 0.647, 0.8698, 0.647, 0.5251, 0.6964, 0.5522, 0.6963, 0.5522, 0.8482, 0.5251, 0.8478, 0.7294, 0.2044, 0.7294, 0.1026, 0.7565, 0.1026, 0.7565, 0.2044, 0.8494, 0.6748, 0.8223, 0.6751, 0.8223, 0.5135, 0.8494, 0.5135, 0.7294, 0.1026, 0.7294, 2.197e-06, 0.7565, 1.73e-06, 0.7565, 0.1026, 0.4776, 0.3975, 0.4776, 0.3912, 0.5047, 0.3912, 0.5047, 0.3975, 0.8698, 0.647, 0.8969, 0.647, 0.8969, 0.7783, 0.8698, 0.7783, 0.8698, 0.8302, 0.8763, 0.8198, 0.8799, 0.8265, 0.888, 0.8269, 0.893, 0.8191, 0.8932, 0.8123, 0.8969, 0.803, 0.8969, 0.8301, 0.8698, 0.7783, 0.8969, 0.7783, 0.8969, 0.803, 0.8698, 0.803, 0.8969, 0.5135, 0.9105, 0.5135, 0.9105, 0.5157, 0.8969, 0.5157, 0.05094, 0.828, 0.03728, 0.8278, 0.03728, 0.6965, 0.05094, 0.6967, 0.8494, 0.8361, 0.8223, 0.8367, 0.8223, 0.6751, 0.8494, 0.6748, 0.8223, 0.8367, 0.8087, 0.8371, 0.8087, 0.6753, 0.8223, 0.6751, 0.8596, 0.8361, 0.8494, 0.8361, 0.8494, 0.6748, 0.8596, 0.6748, 0.8087, 0.8371, 0.7286, 0.8361, 0.7286, 0.6748, 0.8087, 0.6753, 0.7286, 0.8361, 0.7192, 0.8361, 0.7192, 0.6748, 0.7286, 0.6748, 0.05094, 0.8936, 0.03728, 0.8934, 0.03728, 0.8278, 0.05094, 0.828, 0.131, 0.8931, 0.05094, 0.8936, 0.05094, 0.828, 0.131, 0.8274, 0.03728, 0.8934, 0.0102, 0.8931, 0.0102, 0.8275, 0.03728, 0.8278, 0.1404, 0.8931, 0.131, 0.8931, 0.131, 0.8274, 0.1404, 0.8274, 0.0102, 0.8931, -3.717e-09, 0.8931, -9.205e-10, 0.8275, 0.0102, 0.8275, 0.0102, 0.9587, -3.715e-09, 0.9587, -3.717e-09, 0.8931, 0.0102, 0.8931, 0.1404, 0.9587, 0.131, 0.9587, 0.131, 0.8931, 0.1404, 0.8931, 0.03728, 0.9591, 0.0102, 0.9587, 0.0102, 0.8931, 0.03728, 0.8934, 0.131, 0.9587, 0.05094, 0.9592, 0.05094, 0.8936, 0.131, 0.8931, 0.05094, 0.9592, 0.03728, 0.9591, 0.03728, 0.8934, 0.05094, 0.8936, 0.352, 0.794, 0.352, 0.8526, 0.3412, 0.8526, 0.3412, 0.794, 0.8223, 0.6169, 0.8223, 0.5157, 0.8331, 0.5157, 0.8331, 0.6169, 0.8704, 0.4371, 0.8704, 0.5023, 0.8597, 0.5023, 0.8597, 0.4371, 0.03728, 0.8278, 0.03728, 0.8934, 0.02649, 0.8934, 0.02649, 0.8278, 0.3604, 0.595, 0.3604, 0.3752, 0.3712, 0.3752, 0.3712, 0.595, 0.8704, 0.3739, 0.8706, 0.4371, 0.8598, 0.4371, 0.8597, 0.3739, 0.8969, 0.803, 0.8932, 0.8123, 0.8846, 0.8068, 0.8837, 0.8063, 0.8698, 0.803, 0.8698, 0.803, 0.8837, 0.8063, 0.8846, 0.8068, 0.8766, 0.811, 0.8763, 0.8198, 0.8698, 0.8302, 0.7168, 0.4511, 0.7168, 0.4589, 0.7113, 0.4588, 0.7113, 0.4511, 0.4597, 0.8366, 0.4675, 0.8321, 0.4764, 0.8373, 0.4764, 0.844, 0.4717, 0.852, 0.4636, 0.852, 0.4597, 0.8455, 0.7156, 0.69, 0.7186, 0.6989, 0.7143, 0.6987, 0.7113, 0.6899, 0.7113, 0.4375, 0.7113, 0.4286, 0.7168, 0.4286, 0.7168, 0.4375, 0.7167, 0.4709, 0.7167, 0.4791, 0.7113, 0.4791, 0.7113, 0.4709, 0.7168, 0.4443, 0.7168, 0.4511, 0.7113, 0.4511, 0.7113, 0.4442, 0.7186, 0.6823, 0.7156, 0.69, 0.7113, 0.6899, 0.7143, 0.6821, 0.7113, 0.4442, 0.7113, 0.4375, 0.7168, 0.4375, 0.7168, 0.4442, 0.5046, 0.3753, 0.5148, 0.3753, 0.5149, 0.3912, 0.5047, 0.3912, 0.3744, 0.3753, 0.3838, 0.3753, 0.3839, 0.3912, 0.3745, 0.3912, 0.4775, 0.3753, 0.5046, 0.3753, 0.5047, 0.3912, 0.4776, 0.3912, 0.3838, 0.3753, 0.4639, 0.3753, 0.464, 0.3912, 0.3839, 0.3912, 0.4639, 0.3753, 0.4775, 0.3753, 0.4776, 0.3912, 0.464, 0.3912, 0.8596, 0.5135, 0.8698, 0.5135, 0.8698, 0.5157, 0.8596, 0.5157, 0.7294, 0.4991, 0.7362, 0.4895, 0.7394, 0.4928, 0.7482, 0.4935, 0.7519, 0.4881, 0.8216, 0.4959, 0.8367, 0.4976, 0.8502, 0.4991, 0.3604, 0.3752, 0.3604, 0.3752, 0.3604, 0.3752, 0.3604, 0.3752, 0.3604, 0.3752, 0.3604, 0.3752, 0.3604, 0.3752, 0.3604, 0.3752, 0.3604, 0.3752, 0.3604, 0.3752, 0.3604, 0.3752, 0.3604, 0.3752, 0.3604, 0.3752, 0.3604, 0.3752, 0.3604, 0.3752, 0.3604, 0.3752, 0.3604, 0.3752, 0.3604, 0.3752, 0.3604, 0.3752, 0.3604, 0.3752, 0.3604, 0.3752, 0.3604, 0.3752, 0.3604, 0.3752, 0.3604, 0.3752, 0.3082, 0.8333, 0.3067, 0.8421, 0.3031, 0.8449, 0.2984, 0.8412, 0.2984, 0.8313, 0.3032, 0.8292, 0.3743, 0.4378, 0.3743, 0.4448, 0.3712, 0.4448, 0.3712, 0.4378, 0.3743, 0.5001, 0.3744, 0.5044, 0.3713, 0.5044, 0.3712, 0.5001, 0.3744, 0.5044, 0.3743, 0.5108, 0.3712, 0.5108, 0.3713, 0.5044, 0.3743, 0.432, 0.3743, 0.4378, 0.3712, 0.4378, 0.3712, 0.432, 0.3743, 0.5225, 0.3743, 0.5314, 0.3712, 0.5314, 0.3712, 0.5225, 0.3744, 0.3752, 0.3744, 0.3885, 0.3718, 0.3885, 0.3718, 0.3752, 0.8216, 0.4975, 0.8209, 0.4914, 0.8214, 0.487, 0.8305, 0.4826, 0.8403, 0.4822, 0.842, 0.4925, 0.8367, 0.4992, 0.3738, 0.4585, 0.3738, 0.4735, 0.3712, 0.4735, 0.3712, 0.4585, 0.3712, 0.4922, 0.3712, 0.4865, 0.3738, 0.4865, 0.3738, 0.4922, 0.8305, 0.481, 0.8403, 0.4805, 0.8403, 0.4822, 0.8305, 0.4826, 0.3744, 0.3885, 0.3744, 0.3973, 0.3718, 0.3973, 0.3718, 0.3885, 0.3712, 0.5001, 0.3712, 0.4922, 0.3738, 0.4922, 0.3738, 0.5001, 0.8214, 0.4854, 0.8305, 0.481, 0.8305, 0.4826, 0.8214, 0.487, 0.352, 0.7505, 0.352, 0.794, 0.3412, 0.794, 0.3412, 0.7505, 0.5923, 0.6963, 0.5149, 0.6963, 0.5149, 0.4765, 0.5923, 0.4765, 0.5923, 0.6091, 0.5923, 0.6781, 0.6696, 0.6963, 0.5923, 0.6963, 0.5923, 0.6781, 0.6695, 0.676, 0.6683, 0.4777, 0.6309, 0.4765, 0.6309, 0.376, 0.6696, 0.376, 0.2964, 0.6973, 0.2957, 0.8287, 0.2953, 0.8957, 0.2952, 0.9159, 0.1405, 0.9159, 0.1404, 0.6962, 0.5923, 0.4765, 0.5149, 0.4765, 0.5162, 0.3753, 0.5923, 0.376, 0.6309, 0.4765, 0.5923, 0.4765, 0.5923, 0.376, 0.6309, 0.376, 0.5923, 0.6091, 0.5923, 0.4765, 0.6309, 0.4765, 0.6683, 0.4777, 0.6691, 0.609, 0.8705, 0.3439, 0.8704, 0.3739, 0.8597, 0.3739, 0.8597, 0.3439, 0.8706, 0.2545, 0.8705, 0.3139, 0.8597, 0.3139, 0.8598, 0.2545, 0.03728, 0.8934, 0.03728, 0.9591, 0.02649, 0.959, 0.02649, 0.8934, 0.8223, 0.8367, 0.8223, 0.6751, 0.8331, 0.6751, 0.8331, 0.8367, 0.8705, 0.3139, 0.8705, 0.3439, 0.8597, 0.3439, 0.8597, 0.3139, 0.8223, 0.8367, 0.8223, 0.6169, 0.8331, 0.6169, 0.8331, 0.8367, 0.3521, 0.81, 0.352, 0.8526, 0.3412, 0.8526, 0.3413, 0.81, 0.3072, 0.6962, 0.3072, 0.8292, 0.2964, 0.8292, 0.2964, 0.6962, 0.6661, 0.6963, 0.6661, 0.8163, 0.6553, 0.8164, 0.6553, 0.6963, 0.1547, 0.6961, 0.0, 0.6961, 0.1546, 0.6761, 0.2318, 0.6785, 0.3094, 0.6962, 0.2321, 0.6962, 0.3094, 0.6962, 0.2318, 0.6785, 0.2312, 0.6094, 0.1557, 0.6087, 0.1546, 0.6761, 0.0, 0.6961, 0.0, 0.4763, 0.156, 0.4775, 0.1547, 0.3759, 0.1934, 0.3759, 0.2321, 0.3759, 0.3082, 0.3752, 0.3094, 0.4764, 0.3094, 0.5346, 0.5659, 0.7286, 0.6063, 0.7292, 0.606, 0.7386, 0.5642, 0.7398, 0.6668, 0.8164, 0.6668, 0.8587, 0.6558, 0.8587, 0.6553, 0.817, 0.4969, 0.7497, 0.5102, 0.7511, 0.5102, 0.8457, 0.497, 0.8455, 0.3412, 0.8462, 0.328, 0.8457, 0.328, 0.7505, 0.3412, 0.7518, 0.2653, 0.01853, 0.2556, 0.01853, 0.2556, 4.695e-06, 0.2653, 4.884e-06, 0.2746, 0.01853, 0.2653, 0.01853, 0.2653, 4.884e-06, 0.2746, 5.067e-06, 0.3745, 0.7202, 0.3745, 0.6499, 0.3839, 0.6499, 0.3839, 0.7202, 0.3448, 0.01853, 0.2746, 0.01853, 0.2746, 5.067e-06, 0.3448, 6.437e-06, 0.7167, 0.4589, 0.7167, 0.4709, 0.7113, 0.4709, 0.7113, 0.4589, 0.3604, 0.3752, 0.3604, 0.3752, 0.3604, 0.3752, 0.3604, 0.3752, 0.9906, 0.8301, 0.9414, 0.8209, 0.941, 0.8119, 0.9666, 0.8129, 0.9671, 0.8212, 0.9807, 0.8206, 0.3559, 0.7835, 0.3564, 0.7701, 0.3688, 0.7705, 0.3683, 0.7839, 0.7293, 0.8371, 0.7383, 0.8371, 0.7383, 0.8498, 0.7293, 0.8498, 0.98, 0.8126, 0.9666, 0.8129, 0.941, 0.8119, 0.9234, 0.812, 0.9105, 0.803, 0.9906, 0.803, 0.9906, 0.8301, 0.9807, 0.8206, 0.3604, 0.3752, 0.3604, 0.3752, 0.3604, 0.3752, 0.3604, 0.3752, 0.7552, 0.8371, 0.7633, 0.8371, 0.7633, 0.8498, 0.7552, 0.8498, 0.3547, 0.8267, 0.3553, 0.8091, 0.3677, 0.8095, 0.3671, 0.8271, 0.3553, 0.8091, 0.3559, 0.7835, 0.3683, 0.7839, 0.3677, 0.8095, 0.3184, 0.8328, 0.3274, 0.8328, 0.3274, 0.8455, 0.3184, 0.8455, 0.7293, 0.8371, 0.7293, 0.8506, 0.7192, 0.851, 0.7192, 0.8374, 0.3731, 0.595, 0.3731, 0.6223, 0.3604, 0.6223, 0.3604, 0.595, 0.3564, 0.8396, 0.3547, 0.8267, 0.3671, 0.8271, 0.3688, 0.84, 0.4885, 0.8323, 0.486, 0.8341, 0.4855, 0.8476, 0.4885, 0.8498, 0.4784, 0.8499, 0.4784, 0.8324, 0.7383, 0.8371, 0.7467, 0.8371, 0.7467, 0.8498, 0.7383, 0.8498, 0.3095, 0.833, 0.3184, 0.8328, 0.3155, 0.8385, 0.3154, 0.847, 0.3184, 0.8503, 0.3094, 0.8507, 0.4885, 0.8498, 0.4855, 0.8476, 0.486, 0.8341, 0.4885, 0.8323, 0.4969, 0.8323, 0.4969, 0.8459, 0.4946, 0.8434, 0.4944, 0.8355, 0.3604, 0.3752, 0.3604, 0.3752, 0.3604, 0.3752, 0.3604, 0.3752, 0.3604, 0.3752, 0.3604, 0.3752, 0.3604, 0.3752, 0.3604, 0.3752, 0.3604, 0.3752, 0.3604, 0.3752, 0.3604, 0.3752, 0.3604, 0.3752, 0.3604, 0.3752, 0.3604, 0.3752, 0.3604, 0.3752, 0.3604, 0.3752, 0.3604, 0.3752, 0.3604, 0.3752, 0.3604, 0.3752, 0.3604, 0.3752, 0.3604, 0.3752, 0.3604, 0.3752, 0.3604, 0.3752, 0.3604, 0.3752, 0.3604, 0.3752, 0.3604, 0.3752, 0.3604, 0.3752, 0.3604, 0.3752, 0.3604, 0.3752, 0.3604, 0.3752, 0.3604, 0.3752, 0.3604, 0.3752, 0.3604, 0.3752, 0.3604, 0.3752, 0.3604, 0.3752, 0.3604, 0.3752, 0.3604, 0.3752, 0.3604, 0.3752, 0.3604, 0.3752, 0.3604, 0.3752, 0.78, 0.8476, 0.7721, 0.8474, 0.7724, 0.8465, 0.7803, 0.8467, 0.3184, 0.8503, 0.3154, 0.847, 0.3155, 0.8385, 0.3184, 0.8328, 0.4944, 0.8355, 0.4946, 0.8434, 0.4969, 0.8459, 0.4885, 0.846, 0.4889, 0.8326, 0.4969, 0.8323, 0.3726, 0.5637, 0.3726, 0.5716, 0.3712, 0.5718, 0.3712, 0.5639, 0.7803, 0.8467, 0.7724, 0.8465, 0.7721, 0.8371, 0.78, 0.8372, 0.7552, 0.8492, 0.7467, 0.8492, 0.7467, 0.8371, 0.7552, 0.8371, 0.3726, 0.5513, 0.3726, 0.5389, 0.374, 0.5389, 0.374, 0.5512, 0.3712, 0.5513, 0.3712, 0.5389, 0.3726, 0.5389, 0.3726, 0.5512, 0.7718, 0.838, 0.7633, 0.838, 0.7636, 0.8371, 0.7721, 0.8371, 0.374, 0.5513, 0.374, 0.5637, 0.3726, 0.5636, 0.3726, 0.5513, 0.3155, 0.8385, 0.3154, 0.847, 0.314, 0.8473, 0.3142, 0.8388, 0.3726, 0.5513, 0.3726, 0.5637, 0.3712, 0.5636, 0.3712, 0.5513, 0.7718, 0.838, 0.7719, 0.8474, 0.7633, 0.8474, 0.7633, 0.838, 0.7113, 0.711, 0.7113, 0.6989, 0.7192, 0.699, 0.7192, 0.7111])
me_cube.materials.append(mat_case)
me_cube.materials.append(mat_material_001)
me_cube.use_mirror_vertex_groups = False
me_cube.update()
me_cube_003 = bpy.data.meshes.new('Cube.003')
me_cube_003.from_pydata([(0.8867, -5.669, -0.4177), (0.8867, -5.669, 6.549), (0.8867, 0.9758, -0.4177), (0.8867, 0.9758, 6.549), (1.019, -5.669, -0.4177), (1.019, -5.669, 6.549), (1.019, 0.9758, -0.4177), (1.019, 0.9758, 6.549)], [], [(0, 1, 3, 2), (2, 3, 7, 6), (6, 7, 5, 4), (4, 5, 1, 0), (2, 6, 4, 0), (7, 3, 1, 5)])
_uv = me_cube_003.uv_layers.new(name='UVMap')
_uv.uv.foreach_set('vector', [0.375, 0.0, 0.625, 0.0, 0.625, 0.25, 0.375, 0.25, 0.375, 0.25, 0.625, 0.25, 0.625, 0.5, 0.375, 0.5, 0.375, 0.5, 0.625, 0.5, 0.625, 0.75, 0.375, 0.75, 0.375, 0.75, 0.625, 0.75, 0.625, 1.0, 0.375, 1.0, 0.125, 0.5, 0.375, 0.5, 0.375, 0.75, 0.125, 0.75, 0.625, 0.5, 0.875, 0.5, 0.875, 0.75, 0.625, 0.75])
me_cube_003.materials.append(mat_glass_paen)
me_cube_003.update()
me_cube_004 = bpy.data.meshes.new('Cube.004')
me_cube_004.from_pydata([(0.8867, -5.669, -0.3364), (0.8867, -5.669, 6.639), (0.8867, 0.9758, -0.3364), (0.8867, 0.9758, 6.639), (1.019, -5.669, -0.3364), (1.019, -5.669, 6.639), (1.019, 0.9758, -0.3364), (1.019, 0.9758, 6.639), (1.019, -5.203, 0.1528), (1.019, -5.203, 6.15), (1.019, 0.5098, 0.1528), (1.019, 0.5098, 6.15), (1.16, -4.634, 0.7224), (0.9379, -5.203, 0.1528), (0.9379, -5.203, 6.15), (1.16, -4.634, 5.58), (1.16, -0.05981, 0.7224), (0.9379, 0.5098, 0.1528), (0.9379, 0.5098, 6.15), (1.16, -0.05981, 5.58)], [], [(0, 1, 3, 2), (2, 3, 7, 6), (4, 6, 10, 8), (4, 5, 1, 0), (2, 6, 4, 0), (7, 3, 1, 5), (10, 11, 18, 17), (7, 5, 9, 11), (6, 7, 11, 10), (5, 4, 8, 9), (9, 8, 13, 14), (11, 9, 14, 18), (16, 19, 15, 12), (19, 16, 17, 18), (13, 17, 16, 12), (18, 14, 15, 19), (14, 13, 12, 15), (8, 10, 17, 13)])
me_cube_004.polygons.foreach_set('material_index', [1, 1, 1, 1, 1, 1, 1, 1, 1, 1, 1, 1, 1, 1, 1, 1, 1, 1])
_uv = me_cube_004.uv_layers.new(name='UVMap')
_uv.uv.foreach_set('vector', [0.375, 0.0, 0.625, 0.0, 0.625, 0.25, 0.375, 0.25, 0.375, 0.25, 0.625, 0.25, 0.625, 0.5, 0.375, 0.5, 0.375, 0.75, 0.375, 0.5, 0.375, 0.5, 0.375, 0.75, 0.375, 0.75, 0.625, 0.75, 0.625, 1.0, 0.375, 1.0, 0.125, 0.5, 0.375, 0.5, 0.375, 0.75, 0.125, 0.75, 0.625, 0.5, 0.875, 0.5, 0.875, 0.75, 0.625, 0.75, 0.375, 0.5, 0.625, 0.5, 0.625, 0.5, 0.375, 0.5, 0.625, 0.5, 0.625, 0.75, 0.625, 0.75, 0.625, 0.5, 0.375, 0.5, 0.625, 0.5, 0.625, 0.5, 0.375, 0.5, 0.625, 0.75, 0.375, 0.75, 0.375, 0.75, 0.625, 0.75, 0.625, 0.75, 0.375, 0.75, 0.375, 0.75, 0.625, 0.75, 0.625, 0.5, 0.625, 0.75, 0.625, 0.75, 0.625, 0.5, 0.3987, 0.5249, 0.6013, 0.5249, 0.6013, 0.7251, 0.3987, 0.7251, 0.6013, 0.5249, 0.3987, 0.5249, 0.375, 0.5, 0.625, 0.5, 0.375, 0.75, 0.375, 0.5, 0.3987, 0.5249, 0.3987, 0.7251, 0.625, 0.5, 0.625, 0.75, 0.6013, 0.7251, 0.6013, 0.5249, 0.625, 0.75, 0.375, 0.75, 0.3987, 0.7251, 0.6013, 0.7251, 0.375, 0.75, 0.375, 0.5, 0.375, 0.5, 0.375, 0.75])
me_cube_004.materials.append(mat_glass_paen_001)
me_cube_004.materials.append(mat_case)
me_cube_004.update()
me_cube_005 = bpy.data.meshes.new('Cube.005')
me_cube_005.from_pydata([(-0.5109, -0.425, -2.355), (-0.5137, -0.425, 1.0), (-0.5109, -0.1129, -2.393), (-0.5137, -0.1129, 1.0), (0.9421, -0.425, -2.439), (1.011, -0.425, 1.0), (0.9421, -0.1129, -2.439), (1.011, -0.1129, 1.0), (0.7875, -0.1129, -2.434), (0.8492, -0.1129, 1.0), (0.7875, -0.425, -2.43), (0.8492, -0.425, 1.0), (-0.5136, -0.425, 0.8309), (-0.5136, -0.1129, 0.829), (1.008, -0.1129, 0.8267), (1.008, -0.425, 0.8267), (0.8461, -0.425, 0.8272), (0.8461, -0.1129, 0.827), (-0.3867, -0.1129, -2.397), (-0.3833, -0.425, 1.0), (-0.3833, -0.1129, 1.0), (-0.3867, -0.425, -2.362), (-0.3835, -0.1129, 0.8288), (-0.3835, -0.425, 0.8306), (-0.5111, -0.1129, -2.223), (0.9456, -0.1129, -2.266), (0.9456, -0.425, -2.266), (0.7906, -0.425, -2.258), (0.7906, -0.1129, -2.262), (-0.5111, -0.425, -2.187), (-0.3866, -0.425, -2.194), (-0.3866, -0.1129, -2.227), (0.8461, -0.1819, 0.8272), (-0.3835, -0.1819, 0.8306), (0.7906, -0.1819, -2.258), (-0.3866, -0.1819, -2.194)], [], [(12, 1, 3, 13), (17, 9, 7, 14), (14, 7, 5, 15), (23, 19, 1, 12), (8, 6, 4, 10), (20, 3, 1, 19), (7, 9, 11, 5), (18, 8, 10, 21), (15, 5, 11, 16), (22, 20, 9, 17), (26, 15, 16, 27), (30, 23, 12, 29), (25, 14, 15, 26), (28, 17, 14, 25), (29, 12, 13, 24), (27, 16, 32, 34), (24, 13, 22, 31), (13, 3, 20, 22), (2, 18, 21, 0), (9, 20, 19, 11), (16, 11, 19, 23), (2, 24, 31, 18), (10, 27, 30, 21), (0, 29, 24, 2), (8, 28, 25, 6), (6, 25, 26, 4), (21, 30, 29, 0), (4, 26, 27, 10), (18, 31, 28, 8), (34, 32, 33, 35), (23, 30, 35, 33), (16, 23, 33, 32), (30, 27, 34, 35)])
_uv = me_cube_005.uv_layers.new(name='UVMap')
_uv.uv.foreach_set('vector', [0.6124, 0.0, 0.625, 0.0, 0.625, 0.25, 0.6124, 0.25, 0.6124, 0.4734, 0.625, 0.4734, 0.625, 0.5, 0.6124, 0.5, 0.6124, 0.5, 0.625, 0.5, 0.625, 0.75, 0.6124, 0.75, 0.6124, 0.9786, 0.625, 0.9786, 0.625, 1.0, 0.6124, 1.0, 0.3484, 0.5, 0.375, 0.5, 0.375, 0.75, 0.3484, 0.75, 0.8536, 0.5, 0.875, 0.5, 0.875, 0.75, 0.8536, 0.75, 0.625, 0.5, 0.6516, 0.5, 0.6516, 0.75, 0.625, 0.75, 0.1464, 0.5, 0.3484, 0.5, 0.3484, 0.75, 0.1464, 0.75, 0.6124, 0.75, 0.625, 0.75, 0.625, 0.7766, 0.6124, 0.7766, 0.6124, 0.2714, 0.625, 0.2714, 0.625, 0.4734, 0.6124, 0.4734, 0.3875, 0.75, 0.6124, 0.75, 0.6124, 0.7766, 0.3875, 0.7766, 0.3875, 0.9786, 0.6124, 0.9786, 0.6124, 1.0, 0.3875, 1.0, 0.3875, 0.5, 0.6124, 0.5, 0.6124, 0.75, 0.3875, 0.75, 0.3875, 0.4734, 0.6124, 0.4734, 0.6124, 0.5, 0.3875, 0.5, 0.3875, 0.0, 0.6124, 0.0, 0.6124, 0.25, 0.3875, 0.25, 0.3875, 0.7766, 0.6124, 0.7766, 0.6124, 0.7766, 0.3875, 0.7766, 0.3875, 0.25, 0.6124, 0.25, 0.6124, 0.2714, 0.3875, 0.2714, 0.6124, 0.25, 0.625, 0.25, 0.625, 0.2714, 0.6124, 0.2714, 0.125, 0.5, 0.1464, 0.5, 0.1464, 0.75, 0.125, 0.75, 0.6516, 0.5, 0.8536, 0.5, 0.8536, 0.75, 0.6516, 0.75, 0.6124, 0.7766, 0.625, 0.7766, 0.625, 0.9786, 0.6124, 0.9786, 0.375, 0.25, 0.3875, 0.25, 0.3875, 0.2714, 0.375, 0.2714, 0.375, 0.7766, 0.3875, 0.7766, 0.3875, 0.9786, 0.375, 0.9786, 0.375, 0.0, 0.3875, 0.0, 0.3875, 0.25, 0.375, 0.25, 0.375, 0.4734, 0.3875, 0.4734, 0.3875, 0.5, 0.375, 0.5, 0.375, 0.5, 0.3875, 0.5, 0.3875, 0.75, 0.375, 0.75, 0.375, 0.9786, 0.3875, 0.9786, 0.3875, 1.0, 0.375, 1.0, 0.375, 0.75, 0.3875, 0.75, 0.3875, 0.7766, 0.375, 0.7766, 0.375, 0.2714, 0.3875, 0.2714, 0.3875, 0.4734, 0.375, 0.4734, 0.3875, 0.7766, 0.6124, 0.7766, 0.6124, 0.9786, 0.3875, 0.9786, 0.6124, 0.9786, 0.3875, 0.9786, 0.3875, 0.9786, 0.6124, 0.9786, 0.6124, 0.7766, 0.6124, 0.9786, 0.6124, 0.9786, 0.6124, 0.7766, 0.3875, 0.9786, 0.3875, 0.7766, 0.3875, 0.7766, 0.3875, 0.9786])
me_cube_005.materials.append(mat_grey)
me_cube_005.update()
me_cube_006 = bpy.data.meshes.new('Cube.006')
me_cube_006.from_pydata([(-0.4308, -1.0, -1.0), (-0.4308, -1.0, 1.0), (-0.4308, 1.0, -1.0), (-0.4308, 1.0, 1.0), (-0.4308, 0.0, -1.0), (-0.4308, 0.0, 1.0), (-0.4308, -0.5, 1.0), (-0.4308, -0.5, -1.0), (-0.4308, 0.5, -1.0), (-0.4308, 0.5, 1.0), (-0.4308, -0.25, -1.0), (-0.4308, -0.25, 1.0), (-0.4308, -0.75, 1.0), (-0.4308, -0.75, -1.0), (-0.4308, 0.25, 1.0), (-0.4308, 0.25, -1.0), (-0.4308, 0.75, -1.0), (-0.4308, 0.75, 1.0), (-0.4308, 0.875, -1.0), (-0.4308, 0.875, 1.0), (-0.4308, 0.625, 1.0), (-0.4308, 0.625, -1.0), (-0.4308, 0.375, -1.0), (-0.4308, 0.375, 1.0), (-0.4308, 0.125, 1.0), (-0.4308, 0.125, -1.0), (-0.4308, -0.125, -1.0), (-0.4308, -0.125, 1.0), (-0.4308, -0.375, 1.0), (-0.4308, -0.375, -1.0), (-0.4308, -0.625, -1.0), (-0.4308, -0.625, 1.0), (-0.4308, -0.875, 1.0), (-0.4308, -0.875, -1.0), (1.1, -1.0, -1.0), (1.1, -1.0, 1.0), (1.1, -0.875, 1.0), (1.1, -0.875, -1.0), (1.1, -0.75, 1.0), (1.1, -0.75, -1.0), (1.1, -0.625, -1.0), (1.1, -0.625, 1.0), (1.1, -0.5, 1.0), (1.1, -0.5, -1.0), (1.1, -0.375, 1.0), (1.1, -0.375, -1.0), (1.1, -0.25, -1.0), (1.1, -0.25, 1.0), (1.1, -0.125, -1.0), (1.1, -0.125, 1.0), (1.1, 0.0, -1.0), (1.1, 0.0, 1.0), (1.1, 0.125, 1.0), (1.1, 0.125, -1.0), (1.1, 0.25, 1.0), (1.1, 0.25, -1.0), (1.1, 0.375, -1.0), (1.1, 0.375, 1.0), (1.1, 0.5, -1.0), (1.1, 0.5, 1.0), (1.1, 0.625, 1.0), (1.1, 0.625, -1.0), (1.1, 0.75, -1.0), (1.1, 0.75, 1.0), (1.1, 0.875, -1.0), (1.1, 0.875, 1.0), (-1.084, -1.292, -1.296), (-1.084, -1.292, 1.237), (-1.084, 1.241, 1.237), (-0.3636, -1.292, -1.296), (-0.3636, -1.292, 1.237), (-0.3636, 1.241, -1.296), (-0.3636, 1.241, 1.237), (-0.3636, 1.082, 1.237), (-1.077, 1.241, -1.296)], [], [(32, 1, 35, 36), (3, 2, 71, 72), (4, 25, 53, 50), (6, 7, 43, 42), (21, 20, 60, 61), (27, 11, 47, 49), (12, 13, 39, 38), (22, 23, 57, 56), (17, 16, 62, 63), (2, 3, 19, 18), (16, 17, 20, 21), (8, 9, 23, 22), (15, 14, 24, 25), (4, 5, 27, 26), (10, 11, 28, 29), (7, 6, 31, 30), (13, 12, 32, 33), (19, 3, 72, 73), (1, 3, 72, 70), (2, 0, 69, 71), (0, 1, 70, 69), (37, 36, 35, 34), (0, 33, 37, 34), (1, 0, 34, 35), (33, 32, 36, 37), (40, 41, 38, 39), (31, 12, 38, 41), (30, 31, 41, 40), (13, 30, 40, 39), (45, 44, 42, 43), (29, 28, 44, 45), (28, 6, 42, 44), (7, 29, 45, 43), (48, 49, 47, 46), (26, 27, 49, 48), (11, 10, 46, 47), (10, 26, 48, 46), (53, 52, 51, 50), (24, 5, 51, 52), (25, 24, 52, 53), (5, 4, 50, 51), (56, 57, 54, 55), (15, 22, 56, 55), (14, 15, 55, 54), (23, 14, 54, 57), (61, 60, 59, 58), (20, 9, 59, 60), (8, 21, 61, 58), (9, 8, 58, 59), (64, 65, 63, 62), (18, 19, 65, 64), (16, 18, 64, 62), (19, 17, 63, 65), (69, 70, 67, 66), (68, 67, 70, 72), (74, 68, 72, 71), (66, 74, 71, 69), (66, 67, 68, 74)])
me_cube_006.polygons.foreach_set('use_smooth', [True] * 58)
_uv = me_cube_006.uv_layers.new(name='UVMap')
_uv.uv.foreach_set('vector', [0.0, 0.0, 0.0, 0.0, 0.0, 0.0, 0.0, 0.0, 0.625, 0.5, 0.375, 0.5, 0.375, 0.5, 0.625, 0.5, 0.0, 0.0, 0.0, 0.0, 0.0, 0.0, 0.0, 0.0, 0.625, 0.6875, 0.375, 0.6875, 0.375, 0.6875, 0.625, 0.6875, 0.375, 0.5469, 0.625, 0.5469, 0.625, 0.5469, 0.375, 0.5469, 0.0, 0.0, 0.0, 0.0, 0.0, 0.0, 0.0, 0.0, 0.625, 0.7188, 0.375, 0.7188, 0.375, 0.7188, 0.625, 0.7188, 0.375, 0.5781, 0.625, 0.5781, 0.625, 0.5781, 0.375, 0.5781, 0.625, 0.5312, 0.375, 0.5312, 0.375, 0.5312, 0.625, 0.5312, 0.375, 0.5, 0.625, 0.5, 0.625, 0.5156, 0.375, 0.5156, 0.375, 0.5312, 0.625, 0.5312, 0.625, 0.5469, 0.375, 0.5469, 0.375, 0.5625, 0.625, 0.5625, 0.625, 0.5781, 0.375, 0.5781, 0.375, 0.5938, 0.625, 0.5938, 0.625, 0.6094, 0.375, 0.6094, 0.375, 0.625, 0.625, 0.625, 0.625, 0.6406, 0.375, 0.6406, 0.375, 0.6562, 0.625, 0.6562, 0.625, 0.6719, 0.375, 0.6719, 0.375, 0.6875, 0.625, 0.6875, 0.625, 0.7031, 0.375, 0.7031, 0.375, 0.7188, 0.625, 0.7188, 0.625, 0.7344, 0.375, 0.7344, 0.625, 0.5156, 0.625, 0.5, 0.625, 0.5, 0.625, 0.5156, 0.0, 0.0, 0.0, 0.0, 0.0, 0.0, 0.0, 0.0, 0.0, 0.0, 0.0, 0.0, 0.0, 0.0, 0.0, 0.0, 0.375, 0.75, 0.625, 0.75, 0.625, 0.75, 0.375, 0.75, 0.375, 0.7344, 0.625, 0.7344, 0.625, 0.75, 0.375, 0.75, 0.0, 0.0, 0.0, 0.0, 0.0, 0.0, 0.0, 0.0, 0.625, 0.75, 0.375, 0.75, 0.375, 0.75, 0.625, 0.75, 0.375, 0.7344, 0.625, 0.7344, 0.625, 0.7344, 0.375, 0.7344, 0.375, 0.7031, 0.625, 0.7031, 0.625, 0.7188, 0.375, 0.7188, 0.0, 0.0, 0.0, 0.0, 0.0, 0.0, 0.0, 0.0, 0.375, 0.7031, 0.625, 0.7031, 0.625, 0.7031, 0.375, 0.7031, 0.0, 0.0, 0.0, 0.0, 0.0, 0.0, 0.0, 0.0, 0.375, 0.6719, 0.625, 0.6719, 0.625, 0.6875, 0.375, 0.6875, 0.375, 0.6719, 0.625, 0.6719, 0.625, 0.6719, 0.375, 0.6719, 0.0, 0.0, 0.0, 0.0, 0.0, 0.0, 0.0, 0.0, 0.0, 0.0, 0.0, 0.0, 0.0, 0.0, 0.0, 0.0, 0.375, 0.6406, 0.625, 0.6406, 0.625, 0.6562, 0.375, 0.6562, 0.375, 0.6406, 0.625, 0.6406, 0.625, 0.6406, 0.375, 0.6406, 0.625, 0.6562, 0.375, 0.6562, 0.375, 0.6562, 0.625, 0.6562, 0.0, 0.0, 0.0, 0.0, 0.0, 0.0, 0.0, 0.0, 0.375, 0.6094, 0.625, 0.6094, 0.625, 0.625, 0.375, 0.625, 0.0, 0.0, 0.0, 0.0, 0.0, 0.0, 0.0, 0.0, 0.375, 0.6094, 0.625, 0.6094, 0.625, 0.6094, 0.375, 0.6094, 0.625, 0.625, 0.375, 0.625, 0.375, 0.625, 0.625, 0.625, 0.375, 0.5781, 0.625, 0.5781, 0.625, 0.5938, 0.375, 0.5938, 0.0, 0.0, 0.0, 0.0, 0.0, 0.0, 0.0, 0.0, 0.625, 0.5938, 0.375, 0.5938, 0.375, 0.5938, 0.625, 0.5938, 0.0, 0.0, 0.0, 0.0, 0.0, 0.0, 0.0, 0.0, 0.375, 0.5469, 0.625, 0.5469, 0.625, 0.5625, 0.375, 0.5625, 0.0, 0.0, 0.0, 0.0, 0.0, 0.0, 0.0, 0.0, 0.0, 0.0, 0.0, 0.0, 0.0, 0.0, 0.0, 0.0, 0.625, 0.5625, 0.375, 0.5625, 0.375, 0.5625, 0.625, 0.5625, 0.375, 0.5156, 0.625, 0.5156, 0.625, 0.5312, 0.375, 0.5312, 0.375, 0.5156, 0.625, 0.5156, 0.625, 0.5156, 0.375, 0.5156, 0.0, 0.0, 0.0, 0.0, 0.0, 0.0, 0.0, 0.0, 0.0, 0.0, 0.0, 0.0, 0.0, 0.0, 0.0, 0.0, 0.375, 0.75, 0.625, 0.75, 0.625, 1.0, 0.375, 1.0, 0.0, 0.0, 0.625, 1.0, 0.625, 0.75, 0.0, 0.0, 0.0, 0.0, 0.0, 0.0, 0.625, 0.5, 0.375, 0.5, 0.375, 1.0, 0.0, 0.0, 0.375, 0.5, 0.375, 0.75, 0.375, 1.0, 0.625, 1.0, 0.0, 0.0, 0.0, 0.0])
me_cube_006.materials.append(mat_cooler)
me_cube_006.update()

# ---- objects
ob_motherboard = bpy.data.objects.new('Motherboard', me_cube_001)
ob_cube_004 = bpy.data.objects.new('Cube.004', me_cube_007)
ob_cube_005 = bpy.data.objects.new('Cube.005', me_cube_008)
ob_cube_006 = bpy.data.objects.new('Cube.006', me_cube_009)
ob_light = bpy.data.objects.new('Light', light_light)
ob_camera = bpy.data.objects.new('Camera', cam_camera)
ob_psu = bpy.data.objects.new('PSU', me_cube_002)
ob_case = bpy.data.objects.new('Case', me_cube)
ob_cube = bpy.data.objects.new('Cube', me_cube_003)
ob_cube_001 = bpy.data.objects.new('Cube.001', me_cube_004)
ob_cube_002 = bpy.data.objects.new('Cube.002', me_cube_005)
ob_cube_003 = bpy.data.objects.new('Cube.003', me_cube_006)

# ---- transforms, parenting, visibility, modifiers, constraints
ob_motherboard.location = (0.0, 2.624, 2.271)
ob_cube_004.location = (0.05682, 2.883, 1.37)
ob_cube_005.location = (0.0, -0.8993, 1.869)
ob_cube_005.scale = (0.3682, 0.3682, 0.9171)
ob_cube_006.location = (0.0, -0.8993, 4.585)
ob_cube_006.scale = (0.3682, 0.3682, 0.9171)
ob_light.location = (-14.73, 4.221, 9.515)
ob_light.rotation_euler = (0.7838, -0.7482, -0.06978)
ob_light.lock_rotations_4d = False
ob_light.empty_display_type = 'ARROWS'
ob_light.color = (0.0, 0.0, 0.0, 0.0)
ob_light.lineart.crease_threshold = 0.0
ob_camera.location = (-12.75, 0.9499, 11.61)
ob_camera.rotation_euler = (0.9599, -2.507e-08, -1.571)
ob_camera.lock_rotations_4d = False
ob_camera.empty_display_type = 'ARROWS'
ob_camera.color = (0.0, 0.0, 0.0, 0.0)
ob_camera.display_type = 'WIRE'
ob_camera.lineart.crease_threshold = 0.0
ob_psu.location = (-0.2244, 3.985, 5.693)
ob_case.location = (0.0, 0.0, 0.0)
ob_case.lock_rotations_4d = False
ob_case.empty_display_type = 'ARROWS'
ob_case.lineart.crease_threshold = 0.0
ob_cube.location = (-2.886, 3.652, 0.0)
ob_cube_001.location = (-0.00485, 3.652, -0.0196)
ob_cube_002.location = (-0.3812, 4.746, 2.351)
ob_cube_002.scale = (-0.6044, -0.6044, -0.6044)
ob_cube_003.location = (-0.4916, 2.225, 2.601)
ob_cube_003.rotation_euler = (-0.0, 3.142, -0.0)
ob_cube_003.scale = (0.3789, 0.3789, 0.3789)

# ---- collection membership
scene.collection.objects.link(ob_motherboard)
scene.collection.objects.link(ob_cube_004)
scene.collection.objects.link(ob_cube_005)
scene.collection.objects.link(ob_cube_006)
col_collection.objects.link(ob_light)
col_collection.objects.link(ob_camera)
col_pc.objects.link(ob_psu)
col_pc.objects.link(ob_case)
col_case_panes.objects.link(ob_cube)
col_case_panes.objects.link(ob_cube_001)
col_case_panes.objects.link(ob_cube_002)
col_case_panes.objects.link(ob_cube_003)

# ---- scene / render settings (as saved in the file)
scene.camera = ob_camera
scene.frame_start = 1; scene.frame_end = 250; scene.frame_set(121)
scene.render.engine = 'BLENDER_EEVEE_NEXT'
bpy.context.view_layer.update()
